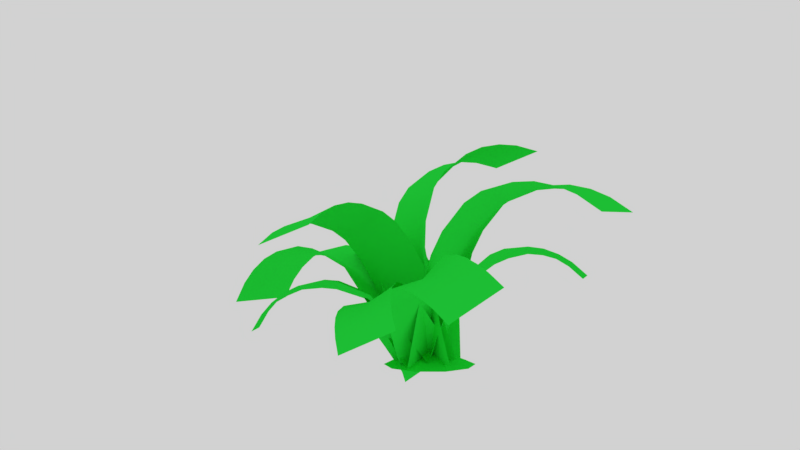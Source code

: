 # Source: plants.blend  (saved by Blender 2.79.0; exported with 4.5.12 LTS)
import bpy
from mathutils import Matrix  # noqa: F401  (used for matrix-valued properties, if any)

bpy.ops.wm.read_factory_settings(use_empty=True)
scene = bpy.context.scene
scene.name = 'Scene'

# ---- collections
col_collection_1 = bpy.data.collections.new('Collection 1'); scene.collection.children.link(col_collection_1)

# ---- materials (node trees are filled in below, after node groups)
mat_plant = bpy.data.materials.new('Plant')
mat_plant.alpha_threshold = 0.0
mat_plant.use_transparent_shadow = False
mat_plant.diffuse_color = (0.0195, 0.8, 0.05371, 1.0)
mat_plant.roughness = 0.5
mat_material_001 = bpy.data.materials.new('Material.001')
mat_material_001.alpha_threshold = 0.0
mat_material_001.use_transparent_shadow = False
mat_material_001.diffuse_color = (0.0195, 0.8, 0.05371, 1.0)
mat_material_001.roughness = 0.5
mat_pot = bpy.data.materials.new('Pot')
mat_pot.alpha_threshold = 0.0
mat_pot.use_transparent_shadow = False
mat_pot.roughness = 0.5

# ---- material node trees

# ---- world
world_world = bpy.data.worlds.new('World'); scene.world = world_world
world_world.color = (0.6422, 0.6422, 0.6422)
world_world.use_sun_shadow = False
world_world.sun_shadow_jitter_overblur = 0.0
world_world.cycles.sampling_method = 'MANUAL'

# ---- cameras
cam_camera = bpy.data.cameras.new('Camera')
cam_camera.clip_end = 100.0
cam_camera.lens = 35.0
cam_camera.sensor_width = 32.0
cam_camera.sensor_height = 18.0
cam_camera.ortho_scale = 7.314
cam_camera.dof.focus_distance = 0.0
cam_camera.dof.aperture_fstop = 128.0

# ---- meshes
me_untitled = bpy.data.meshes.new('Untitled')
me_untitled.from_pydata([(0.6433, -0.05676, -1.38), (0.3859, 0.2976, -1.38), (-0.03062, 0.4329, -1.38), (-0.4471, 0.2976, -1.38), (-0.7046, -0.05676, -1.38), (-0.7046, -0.4947, -1.38), (-0.4471, -0.849, -1.38), (-0.03062, -0.9844, -1.38), (0.3859, -0.849, -1.38), (0.6433, -0.4947, -1.38), (-0.03062, -0.2757, -1.116), (-0.03062, -0.7548, -1.401), (2.485, -0.7548, -0.3127), (-0.03062, 0.1839, -1.401), (2.485, 0.1839, -0.3127), (0.6489, -0.7548, -0.141), (0.6489, 0.1839, -0.141), (0.295, -0.7548, -0.7535), (0.295, 0.1839, -0.7535), (-0.03062, -0.2757, -1.401), (0.295, -0.2757, -0.7535), (0.7146, -0.2757, -0.2059), (2.485, -0.2757, -0.3127), (0.1326, -0.7219, -1.34), (2.294, 0.2566, 0.03274), (-0.1873, 0.1524, -1.459), (1.974, 1.131, -0.08693), (0.5649, -0.3829, -0.01802), (0.2451, 0.4914, -0.1377), (0.3329, -0.5561, -0.6634), (0.01307, 0.3182, -0.7831), (-0.03062, -0.2757, -1.401), (0.1697, -0.1099, -0.7245), (0.4728, 0.08165, -0.1351), (2.131, 0.7028, -0.02833), (0.5018, -0.6356, -1.409), (2.517, 2.327, -0.5817), (-0.5415, 0.06951, -1.393), (1.474, 3.032, -0.5653), (1.191, 0.3488, 0.08878), (0.1473, 1.054, 0.1052), (0.8383, -0.1556, -0.6338), (-0.2049, 0.5495, -0.6175), (-0.03062, -0.2757, -1.401), (0.3059, 0.2042, -0.6255), (0.6968, 0.7682, -0.004358), (1.984, 2.687, -0.5733), (0.4468, -0.2504, -1.43), (0.3396, 2.429, -0.8613), (-0.4888, -0.3, -1.373), (-0.596, 2.379, -0.8042), (0.4654, 0.6668, -0.3313), (-0.4702, 0.6172, -0.2741), (0.4579, 0.1978, -0.8608), (-0.4777, 0.1482, -0.8036), (-0.03062, -0.2757, -1.401), (-0.0196, 0.1725, -0.8316), (-0.01949, 0.6928, -0.3786), (-0.1379, 2.403, -0.8322), (0.3293, 0.1364, -1.552), (-1.149, 2.179, 0.4963), (-0.3759, -0.6712, -1.255), (-1.854, 1.371, 0.7929), (0.3741, 0.3972, -0.7352), (-0.3311, -0.4104, -0.4386), (-0.03062, -0.2757, -1.401), (0.01423, -0.01496, -0.5839), (-1.508, 1.767, 0.6477), (0.0614, 0.1104, -1.579), (-2.183, 0.9533, -0.911), (-0.1189, -0.6462, -1.23), (-2.364, 0.1968, -0.5621), (-0.5557, 0.7074, -0.603), (-0.736, -0.04911, -0.254), (-0.2348, 0.4131, -1.075), (-0.4151, -0.3434, -0.7264), (-0.03062, -0.2757, -1.401), (-0.3268, 0.02703, -0.8972), (-0.7053, 0.3077, -0.4843), (-2.275, 0.5672, -0.733), (-0.2268, 0.09964, -1.624), (-2.641, -0.4652, -0.4553), (0.1576, -0.6359, -1.186), (-2.256, -1.201, -0.01688), (-1.005, 0.3875, -0.4585), (-0.6209, -0.348, -0.0201), (-0.6056, 0.2575, -1.027), (-0.2211, -0.4781, -0.589), (-0.03062, -0.2757, -1.401), (-0.4094, -0.1179, -0.8037), (-0.8601, -0.04517, -0.2863), (-2.444, -0.8406, -0.2315), (-0.5963, 0.07207, -1.397), (-2.146, -2.474, 0.9591), (0.5121, -0.6095, -1.404), (-1.038, -3.156, 0.9516), (-0.6987, -0.1054, -0.4137), (0.4096, -0.7869, -0.4213), (-0.03062, -0.2757, -1.401), (-0.1331, -0.4532, -0.4176), (-1.58, -2.822, 0.9553), (-0.5025, -0.2195, -1.341), (-0.6114, -2.592, 0.02667), (0.4222, -0.3297, -1.458), (0.3133, -2.703, -0.09091), (-0.3991, -0.7611, -0.0199), (0.5256, -0.8713, -0.1375), (-0.447, -0.4745, -0.6649), (0.4777, -0.5847, -0.7825), (-0.03062, -0.2757, -1.401), (0.02493, -0.5308, -0.7249), (0.05713, -0.8889, -0.1361), (-0.1395, -2.649, -0.03333), (-0.6208, -0.5607, -1.294), (0.6829, -2.043, 1.953), (0.5356, -0.002297, -1.503), (1.839, -1.484, 1.743), (-0.5522, -0.3364, -0.3173), (0.6042, 0.222, -0.5268), (-0.03062, -0.2757, -1.401), (0.03791, -0.05141, -0.4242), (1.273, -1.758, 1.846), (2.408, 2.157, -0.245), (2.295, 1.986, -0.0147), (1.754, 2.333, -0.0308), (1.872, 2.513, -0.2521), (2.156, 1.775, 0.1785), (2.0, 1.542, 0.3072), (1.449, 1.876, 0.2233), (1.594, 2.126, 0.1108), (1.738, 1.152, 0.4058), (1.566, 0.8976, 0.3751), (1.05, 1.285, 0.2151), (1.216, 1.543, 0.2503), (0.5227, 1.603, 0.3915), (0.695, 1.857, 0.4221), (0.957, 2.247, 0.3236), (1.113, 2.48, 0.1949), (1.252, 2.691, 0.001675), (1.364, 2.862, -0.2286), (0.3627, 2.284, -0.6082), (0.3813, 2.135, -0.4342), (-0.09669, 2.098, -0.423), (-0.1153, 2.255, -0.5905), (0.4001, 1.95, -0.2871), (0.4171, 1.743, -0.1877), (-0.06324, 1.693, -0.2268), (-0.09354, 1.904, -0.3136), (0.4404, 1.395, -0.1082), (0.4514, 1.166, -0.127), (-0.03489, 1.162, -0.2235), (-0.051, 1.39, -0.2011), (-0.4842, 1.116, -0.06979), (-0.4952, 1.346, -0.05105), (-0.5185, 1.694, -0.1305), (-0.5355, 1.9, -0.23), (-0.5543, 2.085, -0.377), (-0.5729, 2.234, -0.551), (-0.8938, 2.02, 0.6697), (-0.6847, 1.871, 0.7613), (-1.048, 1.453, 0.8884), (-1.258, 1.607, 0.8073), (-0.4679, 1.699, 0.8063), (-0.2656, 1.516, 0.7916), (-0.6507, 1.096, 0.8611), (-0.8597, 1.269, 0.8949), (0.02096, 1.225, 0.6789), (0.1657, 1.045, 0.5337), (-0.2862, 0.6715, 0.571), (-0.4327, 0.8457, 0.7212), (-0.5395, 0.2375, 0.8303), (-0.6842, 0.4172, 0.9755), (-0.9708, 0.7088, 1.088), (-1.173, 0.8909, 1.103), (-1.39, 1.064, 1.058), (-1.599, 1.212, 0.9662), (0.5229, -1.68, 2.037), (0.3853, -1.392, 2.044), (0.9749, -1.117, 1.909), (1.114, -1.403, 1.915), (0.2366, -1.104, 1.99), (0.09079, -0.8473, 1.871), (0.6889, -0.6115, 1.677), (0.8508, -0.8527, 1.809), (-0.127, -0.5019, 1.589), (-0.2478, -0.3455, 1.339), (0.3938, -0.202, 1.139), (0.52, -0.3517, 1.391), (0.9086, 0.213, 1.13), (1.029, 0.05651, 1.38), (1.247, -0.2889, 1.661), (1.393, -0.546, 1.781), (1.542, -0.8338, 1.835), (1.679, -1.121, 1.827), (2.292, -0.7548, -0.09286), (2.111, -0.7548, 0.0484), (2.103, -0.2757, 0.02848), (2.29, -0.2757, -0.1049), (1.9, -0.7548, 0.1562), (1.677, -0.7548, 0.2128), (1.666, -0.2757, 0.141), (1.892, -0.262, 0.09692), (1.319, -0.7548, 0.222), (1.098, -0.7548, 0.1583), (1.144, -0.2757, 0.03912), (1.364, -0.2704, 0.1061), (1.098, 0.1839, 0.1583), (1.319, 0.1839, 0.222), (1.677, 0.1839, 0.2128), (1.9, 0.1839, 0.1562), (2.111, 0.1839, 0.0484), (2.292, 0.1839, -0.09286), (-0.5613, -2.379, 0.2206), (-0.5232, -2.185, 0.3384), (-0.05329, -2.236, 0.2579), (-0.09085, -2.435, 0.1485), (-0.4867, -1.966, 0.4198), (-0.456, -1.74, 0.4494), (0.007065, -1.793, 0.3174), (-0.008642, -2.022, 0.2988), (-0.418, -1.386, 0.4164), (-0.4041, -1.174, 0.3277), (0.04669, -1.288, 0.1557), (0.03858, -1.499, 0.2469), (0.5206, -1.284, 0.2101), (0.5067, -1.496, 0.2989), (0.4687, -1.85, 0.3318), (0.438, -2.076, 0.3022), (0.4015, -2.296, 0.2208), (0.3634, -2.489, 0.103), (-1.968, -2.188, 1.185), (-1.814, -1.938, 1.309), (-1.247, -2.283, 1.276), (-1.404, -2.537, 1.164), (-1.645, -1.665, 1.378), (-1.478, -1.393, 1.374), (-0.9194, -1.751, 1.27), (-1.07, -2.032, 1.292), (-1.226, -0.9819, 1.259), (-1.084, -0.7486, 1.094), (-0.5738, -1.185, 0.9474), (-0.7084, -1.42, 1.116), (0.02436, -1.43, 1.087), (-0.118, -1.663, 1.251), (-0.3701, -2.075, 1.367), (-0.537, -2.346, 1.37), (-0.7056, -2.62, 1.301), (-0.8599, -2.869, 1.177), (-0.8984, -0.4422, 0.6877), (-0.8006, -0.2793, 0.3339), (-0.287, -0.7111, 0.271), (-0.3986, -0.8865, 0.6146), (0.3078, -0.9608, 0.3264), (0.21, -1.124, 0.6802), (-0.4014, -0.2164, 0.8357), (-0.4792, -0.2029, 0.4419), (0.1576, -0.02142, 0.3168), (0.2395, -0.05582, 0.7085), (0.6772, 0.3556, 0.2324), (0.7551, 0.342, 0.6262), (0.3016, 0.815, 0.23), (0.3787, 0.6016, -0.1677), (-0.05168, 0.2349, -0.06026), (-0.1428, 0.4641, 0.3254), (-0.3265, -0.206, 0.1289), (-0.4036, 0.007355, 0.5265), (2.081, 0.205, 0.2261), (1.89, 0.1514, 0.3434), (1.723, 0.5934, 0.2619), (1.918, 0.6497, 0.1529), (1.678, 0.08474, 0.4243), (1.462, 0.009882, 0.4534), (1.3, 0.4468, 0.3203), (1.512, 0.5364, 0.3022), (1.129, -0.1166, 0.4196), (0.9342, -0.2001, 0.3304), (0.8325, 0.2533, 0.1575), (1.024, 0.3417, 0.2491), (0.6144, 0.6742, 0.2108), (0.8093, 0.7578, 0.3), (1.142, 0.8842, 0.3337), (1.358, 0.9591, 0.3046), (1.57, 1.026, 0.2238), (1.761, 1.079, 0.1064), (-2.015, 1.005, -0.7125), (-1.855, 1.028, -0.5796), (-1.94, 0.6329, -0.4173), (-2.105, 0.6136, -0.5442), (-1.669, 1.033, -0.4717), (-1.472, 1.017, -0.4048), (-1.554, 0.6018, -0.285), (-1.756, 0.6122, -0.3367), (-1.154, 0.96, -0.3648), (-0.9575, 0.8981, -0.3972), (-1.089, 0.4743, -0.3215), (-1.286, 0.5329, -0.2843), (-1.138, 0.1416, -0.04828), (-1.335, 0.2034, -0.01589), (-1.652, 0.2606, -0.0559), (-1.849, 0.2768, -0.1228), (-2.035, 0.2713, -0.2307), (-2.195, 0.2481, -0.3635), (-2.49, -0.2769, -0.2715), (-2.358, -0.1489, -0.1724), (-2.153, -0.53, 0.03362), (-2.29, -0.6571, -0.05872), (-2.165, 0.001851, -0.08825), (-1.989, 0.1107, -0.05996), (-1.774, -0.2928, 0.1001), (-1.949, -0.4073, 0.08794), (-1.648, 0.2753, -0.0833), (-1.459, 0.3335, -0.1511), (-1.289, -0.1159, -0.0287), (-1.475, -0.1762, 0.04391), (-1.075, -0.402, 0.2873), (-1.264, -0.4603, 0.3551), (-1.605, -0.6249, 0.3784), (-1.781, -0.7337, 0.3501), (-1.973, -0.8844, 0.266), (-2.105, -1.012, 0.1669)], [], [(0, 1, 10), (1, 2, 10), (2, 3, 10), (3, 4, 10), (4, 5, 10), (5, 6, 10), (6, 7, 10), (7, 8, 10), (8, 9, 10), (9, 0, 10), (19, 20, 18, 13), (20, 21, 16, 18), (11, 17, 20, 19), (17, 15, 21, 20), (31, 32, 30, 25), (32, 33, 28, 30), (23, 29, 32, 31), (29, 27, 33, 32), (43, 44, 42, 37), (44, 45, 40, 42), (35, 41, 44, 43), (41, 39, 45, 44), (55, 56, 54, 49), (56, 57, 52, 54), (47, 53, 56, 55), (53, 51, 57, 56), (65, 66, 64, 61), (59, 63, 66, 65), (76, 77, 75, 70), (77, 78, 73, 75), (68, 74, 77, 76), (74, 72, 78, 77), (88, 89, 87, 82), (89, 90, 85, 87), (80, 86, 89, 88), (86, 84, 90, 89), (98, 99, 97, 94), (92, 96, 99, 98), (109, 110, 108, 103), (110, 111, 106, 108), (101, 107, 110, 109), (107, 105, 111, 110), (119, 120, 118, 115), (113, 117, 120, 119), (123, 122, 125, 124), (124, 125, 139, 138), (127, 126, 129, 128), (128, 129, 137, 136), (131, 130, 133, 132), (132, 133, 135, 134), (125, 46, 38, 139), (129, 124, 138, 137), (133, 128, 136, 135), (45, 132, 134, 40), (39, 131, 132, 45), (133, 130, 127, 128), (129, 126, 123, 124), (125, 122, 36, 46), (141, 140, 143, 142), (142, 143, 157, 156), (145, 144, 147, 146), (146, 147, 155, 154), (149, 148, 151, 150), (150, 151, 153, 152), (143, 58, 50, 157), (147, 142, 156, 155), (151, 146, 154, 153), (57, 150, 152, 52), (51, 149, 150, 57), (151, 148, 145, 146), (147, 144, 141, 142), (143, 140, 48, 58), (159, 158, 161, 160), (160, 161, 175, 174), (163, 162, 165, 164), (164, 165, 173, 172), (167, 166, 169, 168), (168, 169, 171, 170), (161, 67, 62, 175), (165, 160, 174, 173), (169, 164, 172, 171), (169, 166, 163, 164), (165, 162, 159, 160), (161, 158, 60, 67), (177, 176, 179, 178), (178, 179, 193, 192), (181, 180, 183, 182), (182, 183, 191, 190), (185, 184, 187, 186), (186, 187, 189, 188), (179, 121, 116, 193), (183, 178, 192, 191), (187, 182, 190, 189), (187, 184, 181, 182), (183, 180, 177, 178), (179, 176, 114, 121), (195, 194, 197, 196), (196, 197, 211, 210), (199, 198, 201, 200), (200, 201, 209, 208), (203, 202, 205, 204), (204, 205, 207, 206), (197, 22, 14, 211), (201, 196, 210, 209), (205, 200, 208, 207), (21, 204, 206, 16), (15, 203, 204, 21), (205, 202, 199, 200), (201, 198, 195, 196), (197, 194, 12, 22), (213, 212, 215, 214), (214, 215, 229, 228), (217, 216, 219, 218), (218, 219, 227, 226), (221, 220, 223, 222), (222, 223, 225, 224), (215, 112, 104, 229), (219, 214, 228, 227), (223, 218, 226, 225), (111, 222, 224, 106), (105, 221, 222, 111), (223, 220, 217, 218), (219, 216, 213, 214), (215, 212, 102, 112), (231, 230, 233, 232), (232, 233, 247, 246), (235, 234, 237, 236), (236, 237, 245, 244), (239, 238, 241, 240), (240, 241, 243, 242), (233, 100, 95, 247), (237, 232, 246, 245), (241, 236, 244, 243), (241, 238, 235, 236), (237, 234, 231, 232), (233, 230, 93, 100), (249, 248, 251, 250), (250, 251, 253, 252), (99, 250, 252, 97), (96, 249, 250, 99), (251, 240, 242, 253), (251, 248, 239, 240), (255, 254, 257, 256), (256, 257, 259, 258), (120, 256, 258, 118), (117, 255, 256, 120), (257, 186, 188, 259), (257, 254, 185, 186), (261, 260, 263, 262), (262, 263, 265, 264), (66, 262, 264, 64), (63, 261, 262, 66), (263, 168, 170, 265), (263, 260, 167, 168), (267, 266, 269, 268), (268, 269, 283, 282), (271, 270, 273, 272), (272, 273, 281, 280), (275, 274, 277, 276), (276, 277, 279, 278), (269, 34, 26, 283), (273, 268, 282, 281), (277, 272, 280, 279), (33, 276, 278, 28), (27, 275, 276, 33), (277, 274, 271, 272), (273, 270, 267, 268), (269, 266, 24, 34), (285, 284, 287, 286), (286, 287, 301, 300), (289, 288, 291, 290), (290, 291, 299, 298), (293, 292, 295, 294), (294, 295, 297, 296), (303, 302, 305, 304), (304, 305, 319, 318), (307, 306, 309, 308), (308, 309, 317, 316), (311, 310, 313, 312), (312, 313, 315, 314), (287, 79, 71, 301), (291, 286, 300, 299), (295, 290, 298, 297), (78, 294, 296, 73), (72, 293, 294, 78), (295, 292, 289, 290), (291, 288, 285, 286), (287, 284, 69, 79), (305, 91, 83, 319), (309, 304, 318, 317), (313, 308, 316, 315), (90, 312, 314, 85), (84, 311, 312, 90), (313, 310, 307, 308), (309, 306, 303, 304), (305, 302, 81, 91)])
me_untitled.polygons.foreach_set('use_smooth', [True] * 196)
_k = set([(0, 1), (0, 9), (1, 2), (2, 3), (3, 4), (4, 5), (5, 6), (6, 7), (7, 8), (8, 9), (11, 17), (11, 19), (12, 22), (12, 194), (13, 18), (13, 19), (14, 22), (14, 211), (15, 17), (15, 203), (16, 18), (16, 206), (23, 29), (23, 31), (24, 34), (24, 266), (25, 30), (25, 31), (26, 34), (26, 283), (27, 29), (27, 275), (28, 30), (28, 278), (35, 41), (35, 43), (36, 46), (36, 122), (37, 42), (37, 43), (38, 46), (38, 139), (39, 41), (39, 131), (40, 42), (40, 134), (47, 53), (47, 55), (48, 58), (48, 140), (49, 54), (49, 55), (50, 58), (50, 157), (51, 53), (51, 149), (52, 54), (52, 152), (59, 63), (59, 65), (60, 67), (60, 158), (61, 64), (61, 65), (62, 67), (62, 175), (63, 261), (64, 264), (68, 74), (68, 76), (69, 79), (69, 284), (70, 75), (70, 76), (71, 79), (71, 301), (72, 74), (72, 293), (73, 75), (73, 296), (80, 86), (80, 88), (81, 91), (81, 302), (82, 87), (82, 88), (83, 91), (83, 319), (84, 86), (84, 311), (85, 87), (85, 314), (92, 96), (92, 98), (93, 100), (93, 230), (94, 97), (94, 98), (95, 100), (95, 247), (96, 249), (97, 252), (101, 107), (101, 109), (102, 112), (102, 212), (103, 108), (103, 109), (104, 112), (104, 229), (105, 107), (105, 221), (106, 108), (106, 224), (113, 117), (113, 119), (114, 121), (114, 176), (115, 118), (115, 119), (116, 121), (116, 193), (117, 255), (118, 258), (122, 123), (123, 126), (126, 127), (127, 130), (130, 131), (132, 133), (134, 135), (135, 136), (136, 137), (137, 138), (138, 139), (140, 141), (141, 144), (144, 145), (145, 148), (148, 149), (150, 151), (152, 153), (153, 154), (154, 155), (155, 156), (156, 157), (158, 159), (159, 162), (162, 163), (163, 166), (166, 167), (167, 260), (168, 169), (170, 171), (170, 265), (171, 172), (172, 173), (173, 174), (174, 175), (176, 177), (177, 180), (180, 181), (181, 184), (184, 185), (185, 254), (186, 187), (188, 189), (188, 259), (189, 190), (190, 191), (191, 192), (192, 193), (194, 195), (195, 198), (198, 199), (199, 202), (202, 203), (204, 205), (206, 207), (207, 208), (208, 209), (209, 210), (210, 211), (212, 213), (213, 216), (216, 217), (217, 220), (220, 221), (222, 223), (224, 225), (225, 226), (226, 227), (227, 228), (228, 229), (230, 231), (231, 234), (234, 235), (235, 238), (238, 239), (239, 248), (240, 241), (242, 243), (242, 253), (243, 244), (244, 245), (245, 246), (246, 247), (248, 249), (252, 253), (254, 255), (258, 259), (260, 261), (264, 265), (266, 267), (267, 270), (270, 271), (271, 274), (274, 275), (276, 277), (278, 279), (279, 280), (280, 281), (281, 282), (282, 283), (284, 285), (285, 288), (288, 289), (289, 292), (292, 293), (294, 295), (296, 297), (297, 298), (298, 299), (299, 300), (300, 301), (302, 303), (303, 306), (306, 307), (307, 310), (310, 311), (312, 313), (314, 315), (315, 316), (316, 317), (317, 318), (318, 319)])
me_untitled.attributes.new('sharp_edge', 'BOOLEAN', 'EDGE').data.foreach_set('value', [ (min(e.vertices), max(e.vertices)) in _k for e in me_untitled.edges])
_uv = me_untitled.uv_layers.new(name='map1')
_uv.uv.foreach_set('vector', [0.3695, 0.1635, 0.4509, 0.05154, 0.5826, 0.2327, 0.4509, 0.05154, 0.5826, 0.008761, 0.5826, 0.2327, 0.5826, 0.008761, 0.7142, 0.05154, 0.5826, 0.2327, 0.7142, 0.05154, 0.7956, 0.1635, 0.5826, 0.2327, 0.7956, 0.1635, 0.7956, 0.302, 0.5826, 0.2327, 0.7956, 0.302, 0.7142, 0.414, 0.5826, 0.2327, 0.7142, 0.414, 0.5826, 0.4567, 0.5826, 0.2327, 0.5826, 0.4567, 0.4509, 0.414, 0.5826, 0.2327, 0.4509, 0.414, 0.3695, 0.302, 0.5826, 0.2327, 0.3695, 0.302, 0.3695, 0.1635, 0.5826, 0.2327, 0.1684, 0.6066, 0.3158, 0.6375, 0.2951, 0.7309, 0.1487, 0.6995, 0.3158, 0.6375, 0.4627, 0.6686, 0.4383, 0.7675, 0.2951, 0.7309, 0.1885, 0.5095, 0.3353, 0.5399, 0.3158, 0.6375, 0.1684, 0.6066, 0.3353, 0.5399, 0.4809, 0.5641, 0.4627, 0.6686, 0.3158, 0.6375, 0.1691, 0.5968, 0.3169, 0.6306, 0.2944, 0.7242, 0.1476, 0.69, 0.3169, 0.6306, 0.4642, 0.6645, 0.4378, 0.7637, 0.2944, 0.7242, 0.1911, 0.4994, 0.3383, 0.5327, 0.3169, 0.6306, 0.1691, 0.5968, 0.3383, 0.5327, 0.4844, 0.5597, 0.4642, 0.6645, 0.3169, 0.6306, 0.8829, 0.7668, 0.7367, 0.7295, 0.7614, 0.6369, 0.9066, 0.6746, 0.7367, 0.7295, 0.591, 0.692, 0.6197, 0.5941, 0.7614, 0.6369, 0.8586, 0.8631, 0.713, 0.8263, 0.7367, 0.7295, 0.8829, 0.7668, 0.713, 0.8263, 0.5683, 0.7958, 0.591, 0.692, 0.7367, 0.7295, 0.9046, 0.7615, 0.7552, 0.7284, 0.7773, 0.6338, 0.9257, 0.6673, 0.7552, 0.7284, 0.6063, 0.6951, 0.6322, 0.5949, 0.7773, 0.6338, 0.883, 0.8599, 0.7342, 0.8273, 0.7552, 0.7284, 0.9046, 0.7615, 0.7342, 0.8273, 0.5865, 0.801, 0.6063, 0.6951, 0.7552, 0.7284, 0.1564, 0.5998, 0.3094, 0.6354, 0.2859, 0.7324, 0.1337, 0.6964, 0.1797, 0.4989, 0.3322, 0.5342, 0.3094, 0.6354, 0.1564, 0.5998, 0.8342, 0.7827, 0.7062, 0.7468, 0.7299, 0.6658, 0.857, 0.702, 0.7062, 0.7468, 0.5786, 0.7107, 0.606, 0.625, 0.7299, 0.6658, 0.8108, 0.867, 0.6832, 0.8316, 0.7062, 0.7468, 0.8342, 0.7827, 0.6832, 0.8316, 0.5564, 0.8017, 0.5786, 0.7107, 0.7062, 0.7468, 0.9114, 0.7763, 0.7829, 0.7445, 0.804, 0.6632, 0.9316, 0.6953, 0.7829, 0.7445, 0.6549, 0.7126, 0.6795, 0.6265, 0.804, 0.6632, 0.8907, 0.8609, 0.7627, 0.8296, 0.7829, 0.7445, 0.9114, 0.7763, 0.7627, 0.8296, 0.6356, 0.8037, 0.6549, 0.7126, 0.7829, 0.7445, 0.1668, 0.5988, 0.3076, 0.6414, 0.2798, 0.7306, 0.1397, 0.6878, 0.1947, 0.506, 0.335, 0.5482, 0.3076, 0.6414, 0.1668, 0.5988, 0.2359, 0.6308, 0.3722, 0.6565, 0.3549, 0.7428, 0.2195, 0.7167, 0.3722, 0.6565, 0.5079, 0.6823, 0.4873, 0.7738, 0.3549, 0.7428, 0.2526, 0.5411, 0.3883, 0.5663, 0.3722, 0.6565, 0.2359, 0.6308, 0.3883, 0.5663, 0.5227, 0.5858, 0.5079, 0.6823, 0.3722, 0.6565, 0.1616, 0.6016, 0.3134, 0.6357, 0.2909, 0.7319, 0.1399, 0.6974, 0.1839, 0.5015, 0.3353, 0.5353, 0.3134, 0.6357, 0.1616, 0.6016, 0.2405, 0.7099, 0.1934, 0.6969, 0.2188, 0.5974, 0.2673, 0.6097, 0.2673, 0.6097, 0.2188, 0.5974, 0.2431, 0.502, 0.2906, 0.5131, 0.3357, 0.7368, 0.289, 0.7234, 0.3155, 0.6189, 0.3648, 0.6342, 0.3648, 0.6342, 0.3155, 0.6189, 0.3398, 0.5238, 0.3875, 0.5347, 0.456, 0.7711, 0.4083, 0.7587, 0.4322, 0.6502, 0.4825, 0.6643, 0.4825, 0.6643, 0.4322, 0.6502, 0.4615, 0.55, 0.5093, 0.5619, 0.2188, 0.5974, 0.1596, 0.5823, 0.1827, 0.4875, 0.2431, 0.502, 0.3155, 0.6189, 0.2673, 0.6097, 0.2906, 0.5131, 0.3398, 0.5238, 0.4322, 0.6502, 0.3648, 0.6342, 0.3875, 0.5347, 0.4615, 0.55, 0.591, 0.692, 0.4825, 0.6643, 0.5093, 0.5619, 0.6197, 0.5941, 0.5683, 0.7958, 0.456, 0.7711, 0.4825, 0.6643, 0.591, 0.692, 0.4322, 0.6502, 0.4083, 0.7587, 0.3357, 0.7368, 0.3648, 0.6342, 0.3155, 0.6189, 0.289, 0.7234, 0.2405, 0.7099, 0.2673, 0.6097, 0.2188, 0.5974, 0.1934, 0.6969, 0.1334, 0.6807, 0.1596, 0.5823, 0.2515, 0.7244, 0.2033, 0.7127, 0.2258, 0.611, 0.2754, 0.622, 0.2754, 0.622, 0.2258, 0.611, 0.2474, 0.5136, 0.296, 0.5233, 0.3489, 0.7487, 0.3011, 0.7366, 0.3245, 0.6298, 0.375, 0.6437, 0.375, 0.6437, 0.3245, 0.6298, 0.3461, 0.5325, 0.3949, 0.5421, 0.4719, 0.7796, 0.4232, 0.7685, 0.4439, 0.6578, 0.4953, 0.6705, 0.4953, 0.6705, 0.4439, 0.6578, 0.4704, 0.5553, 0.5192, 0.5658, 0.2258, 0.611, 0.1654, 0.5977, 0.1858, 0.5008, 0.2474, 0.5136, 0.3245, 0.6298, 0.2754, 0.622, 0.296, 0.5233, 0.3461, 0.5325, 0.4439, 0.6578, 0.375, 0.6437, 0.3949, 0.5421, 0.4704, 0.5553, 0.6063, 0.6951, 0.4953, 0.6705, 0.5192, 0.5658, 0.6322, 0.5949, 0.5865, 0.801, 0.4719, 0.7796, 0.4953, 0.6705, 0.6063, 0.6951, 0.4439, 0.6578, 0.4232, 0.7685, 0.3489, 0.7487, 0.375, 0.6437, 0.3245, 0.6298, 0.3011, 0.7366, 0.2515, 0.7244, 0.2754, 0.622, 0.2258, 0.611, 0.2033, 0.7127, 0.142, 0.6982, 0.1654, 0.5977, 0.813, 0.645, 0.8607, 0.6571, 0.8373, 0.758, 0.788, 0.7466, 0.788, 0.7466, 0.8373, 0.758, 0.8149, 0.8547, 0.7667, 0.8446, 0.7164, 0.6198, 0.7637, 0.6323, 0.7392, 0.7383, 0.6891, 0.7239, 0.6891, 0.7239, 0.7392, 0.7383, 0.7168, 0.8349, 0.6684, 0.825, 0.5945, 0.5871, 0.6428, 0.599, 0.6204, 0.7091, 0.5688, 0.6958, 0.5688, 0.6958, 0.6204, 0.7091, 0.5934, 0.8114, 0.5447, 0.8009, 0.8373, 0.758, 0.8973, 0.7719, 0.876, 0.868, 0.8149, 0.8547, 0.7392, 0.7383, 0.788, 0.7466, 0.7667, 0.8446, 0.7168, 0.8349, 0.6204, 0.7091, 0.6891, 0.7239, 0.6684, 0.825, 0.5934, 0.8114, 0.6204, 0.7091, 0.6428, 0.599, 0.7164, 0.6198, 0.6891, 0.7239, 0.7392, 0.7383, 0.7637, 0.6323, 0.813, 0.645, 0.788, 0.7466, 0.8373, 0.758, 0.8607, 0.6571, 0.9216, 0.6721, 0.8973, 0.7719, 0.813, 0.6418, 0.8604, 0.6535, 0.8378, 0.7536, 0.789, 0.7427, 0.789, 0.7427, 0.8378, 0.7536, 0.8162, 0.8496, 0.7684, 0.8398, 0.7171, 0.6175, 0.7641, 0.6296, 0.7406, 0.7348, 0.6908, 0.7208, 0.6908, 0.7208, 0.7406, 0.7348, 0.719, 0.8306, 0.671, 0.8211, 0.5963, 0.586, 0.6441, 0.5975, 0.6227, 0.7066, 0.5715, 0.6937, 0.5715, 0.6937, 0.6227, 0.7066, 0.5965, 0.8081, 0.5482, 0.798, 0.8378, 0.7536, 0.8973, 0.767, 0.8769, 0.8623, 0.8162, 0.8496, 0.7406, 0.7348, 0.789, 0.7427, 0.7684, 0.8398, 0.719, 0.8306, 0.6227, 0.7066, 0.6908, 0.7208, 0.671, 0.8211, 0.5965, 0.8081, 0.6227, 0.7066, 0.6441, 0.5975, 0.7171, 0.6175, 0.6908, 0.7208, 0.7406, 0.7348, 0.7641, 0.6296, 0.813, 0.6418, 0.789, 0.7427, 0.8378, 0.7536, 0.8604, 0.6535, 0.9207, 0.668, 0.8973, 0.767, 0.8116, 0.6357, 0.8591, 0.6467, 0.8381, 0.747, 0.7891, 0.7368, 0.7891, 0.7368, 0.8381, 0.747, 0.8179, 0.8431, 0.77, 0.8341, 0.7154, 0.613, 0.7626, 0.6243, 0.7407, 0.7297, 0.6909, 0.7165, 0.6909, 0.7165, 0.7407, 0.7297, 0.7205, 0.8256, 0.6725, 0.8168, 0.594, 0.5839, 0.6421, 0.5943, 0.6229, 0.7035, 0.5722, 0.6916, 0.5722, 0.6916, 0.6229, 0.7035, 0.598, 0.8046, 0.5498, 0.7949, 0.8381, 0.747, 0.8977, 0.7595, 0.8787, 0.855, 0.8179, 0.8431, 0.7407, 0.7297, 0.7891, 0.7368, 0.77, 0.8341, 0.7205, 0.8256, 0.6229, 0.7035, 0.6909, 0.7165, 0.6725, 0.8168, 0.598, 0.8046, 0.4627, 0.6686, 0.5722, 0.6916, 0.5498, 0.7949, 0.4383, 0.7675, 0.4809, 0.5641, 0.594, 0.5839, 0.5722, 0.6916, 0.4627, 0.6686, 0.6229, 0.7035, 0.6421, 0.5943, 0.7154, 0.613, 0.6909, 0.7165, 0.7407, 0.7297, 0.7626, 0.6243, 0.8116, 0.6357, 0.7891, 0.7368, 0.8381, 0.747, 0.8591, 0.6467, 0.9196, 0.6603, 0.8977, 0.7595, 0.8283, 0.6455, 0.8723, 0.6547, 0.8548, 0.7474, 0.8096, 0.7389, 0.8096, 0.7389, 0.8548, 0.7474, 0.8381, 0.8362, 0.7939, 0.8288, 0.7394, 0.6263, 0.783, 0.6359, 0.7649, 0.7333, 0.7188, 0.7221, 0.7188, 0.7221, 0.7649, 0.7333, 0.7482, 0.8219, 0.7038, 0.8147, 0.6271, 0.6019, 0.6716, 0.6105, 0.656, 0.7114, 0.6091, 0.7014, 0.6091, 0.7014, 0.656, 0.7114, 0.635, 0.8049, 0.5905, 0.7969, 0.8548, 0.7474, 0.9099, 0.7577, 0.8943, 0.846, 0.8381, 0.8362, 0.7649, 0.7333, 0.8096, 0.7389, 0.7939, 0.8288, 0.7482, 0.8219, 0.656, 0.7114, 0.7188, 0.7221, 0.7038, 0.8147, 0.635, 0.8049, 0.5079, 0.6823, 0.6091, 0.7014, 0.5905, 0.7969, 0.4873, 0.7738, 0.5227, 0.5858, 0.6271, 0.6019, 0.6091, 0.7014, 0.5079, 0.6823, 0.656, 0.7114, 0.6716, 0.6105, 0.7394, 0.6263, 0.7188, 0.7221, 0.7649, 0.7333, 0.783, 0.6359, 0.8283, 0.6455, 0.8096, 0.7389, 0.8548, 0.7474, 0.8723, 0.6547, 0.9282, 0.666, 0.9099, 0.7577, 0.7782, 0.6812, 0.8221, 0.6955, 0.7939, 0.7883, 0.7486, 0.7746, 0.7486, 0.7746, 0.7939, 0.7883, 0.7671, 0.8773, 0.7227, 0.8649, 0.6895, 0.6517, 0.733, 0.6664, 0.7036, 0.7639, 0.6576, 0.7473, 0.6576, 0.7473, 0.7036, 0.7639, 0.6767, 0.8528, 0.6321, 0.8406, 0.5776, 0.6138, 0.622, 0.6279, 0.5943, 0.7293, 0.547, 0.7136, 0.547, 0.7136, 0.5943, 0.7293, 0.5628, 0.8233, 0.5179, 0.8104, 0.7939, 0.7883, 0.8491, 0.805, 0.8234, 0.8935, 0.7671, 0.8773, 0.7036, 0.7639, 0.7486, 0.7746, 0.7227, 0.8649, 0.6767, 0.8528, 0.5943, 0.7293, 0.6576, 0.7473, 0.6321, 0.8406, 0.5628, 0.8233, 0.5943, 0.7293, 0.622, 0.6279, 0.6895, 0.6517, 0.6576, 0.7473, 0.7036, 0.7639, 0.733, 0.6664, 0.7782, 0.6812, 0.7486, 0.7746, 0.7939, 0.7883, 0.8221, 0.6955, 0.878, 0.7132, 0.8491, 0.805, 0.4443, 0.5774, 0.5011, 0.5926, 0.475, 0.6919, 0.4157, 0.6742, 0.4157, 0.6742, 0.475, 0.6919, 0.4429, 0.7854, 0.387, 0.767, 0.3076, 0.6414, 0.4157, 0.6742, 0.387, 0.767, 0.2798, 0.7306, 0.335, 0.5482, 0.4443, 0.5774, 0.4157, 0.6742, 0.3076, 0.6414, 0.475, 0.6919, 0.547, 0.7136, 0.5179, 0.8104, 0.4429, 0.7854, 0.475, 0.6919, 0.5011, 0.5926, 0.5776, 0.6138, 0.547, 0.7136, 0.4528, 0.5578, 0.5139, 0.5695, 0.4939, 0.6763, 0.43, 0.662, 0.43, 0.662, 0.4939, 0.6763, 0.4672, 0.7773, 0.4068, 0.7622, 0.3134, 0.6357, 0.43, 0.662, 0.4068, 0.7622, 0.2909, 0.7319, 0.3353, 0.5353, 0.4528, 0.5578, 0.43, 0.662, 0.3134, 0.6357, 0.4939, 0.6763, 0.5715, 0.6937, 0.5482, 0.798, 0.4672, 0.7773, 0.4939, 0.6763, 0.5139, 0.5695, 0.5963, 0.586, 0.5715, 0.6937, 0.4399, 0.5559, 0.5219, 0.5722, 0.5018, 0.6799, 0.4158, 0.6602, 0.4158, 0.6602, 0.5018, 0.6799, 0.4735, 0.782, 0.3923, 0.761, 0.3094, 0.6354, 0.4158, 0.6602, 0.3923, 0.761, 0.2859, 0.7324, 0.3322, 0.5342, 0.4399, 0.5559, 0.4158, 0.6602, 0.3094, 0.6354, 0.5018, 0.6799, 0.5688, 0.6958, 0.5447, 0.8009, 0.4735, 0.782, 0.5018, 0.6799, 0.5219, 0.5722, 0.5945, 0.5871, 0.5688, 0.6958, 0.8159, 0.6378, 0.8635, 0.6497, 0.8405, 0.7503, 0.7915, 0.7391, 0.7915, 0.7391, 0.8405, 0.7503, 0.8185, 0.8467, 0.7705, 0.8367, 0.7195, 0.6131, 0.7668, 0.6254, 0.7429, 0.7311, 0.693, 0.7169, 0.693, 0.7169, 0.7429, 0.7311, 0.7208, 0.8273, 0.6726, 0.8175, 0.5979, 0.5817, 0.6461, 0.593, 0.6248, 0.7026, 0.574, 0.6897, 0.574, 0.6897, 0.6248, 0.7026, 0.5979, 0.8039, 0.5496, 0.7932, 0.8405, 0.7503, 0.9003, 0.7639, 0.8795, 0.8597, 0.8185, 0.8467, 0.7429, 0.7311, 0.7915, 0.7391, 0.7705, 0.8367, 0.7208, 0.8273, 0.6248, 0.7026, 0.693, 0.7169, 0.6726, 0.8175, 0.5979, 0.8039, 0.4642, 0.6645, 0.574, 0.6897, 0.5496, 0.7932, 0.4378, 0.7637, 0.4844, 0.5597, 0.5979, 0.5817, 0.574, 0.6897, 0.4642, 0.6645, 0.6248, 0.7026, 0.6461, 0.593, 0.7195, 0.6131, 0.693, 0.7169, 0.7429, 0.7311, 0.7668, 0.6254, 0.8159, 0.6378, 0.7915, 0.7391, 0.8405, 0.7503, 0.8635, 0.6497, 0.9242, 0.6645, 0.9003, 0.7639, 0.2694, 0.7192, 0.2282, 0.7067, 0.2526, 0.6196, 0.2951, 0.6315, 0.2951, 0.6315, 0.2526, 0.6196, 0.276, 0.5361, 0.3177, 0.5469, 0.3528, 0.7449, 0.3119, 0.7321, 0.3374, 0.6406, 0.3805, 0.6551, 0.3805, 0.6551, 0.3374, 0.6406, 0.3608, 0.5573, 0.4026, 0.5679, 0.458, 0.7776, 0.4163, 0.7656, 0.4395, 0.6706, 0.4836, 0.6841, 0.4836, 0.6841, 0.4395, 0.6706, 0.4675, 0.583, 0.5093, 0.5944, 0.3451, 0.7299, 0.3075, 0.7198, 0.3292, 0.6323, 0.3679, 0.6418, 0.3679, 0.6418, 0.3292, 0.6323, 0.3499, 0.5484, 0.3879, 0.557, 0.429, 0.7529, 0.3917, 0.7426, 0.4143, 0.6508, 0.4536, 0.6628, 0.4536, 0.6628, 0.4143, 0.6508, 0.435, 0.5669, 0.4731, 0.5753, 0.5349, 0.7824, 0.4968, 0.7728, 0.5172, 0.6775, 0.5573, 0.6884, 0.5573, 0.6884, 0.5172, 0.6775, 0.5422, 0.5891, 0.5804, 0.5983, 0.2526, 0.6196, 0.2009, 0.6051, 0.2232, 0.5221, 0.276, 0.5361, 0.3374, 0.6406, 0.2951, 0.6315, 0.3177, 0.5469, 0.3608, 0.5573, 0.4395, 0.6706, 0.3805, 0.6551, 0.4026, 0.5679, 0.4675, 0.583, 0.5786, 0.7107, 0.4836, 0.6841, 0.5093, 0.5944, 0.606, 0.625, 0.5564, 0.8017, 0.458, 0.7776, 0.4836, 0.6841, 0.5786, 0.7107, 0.4395, 0.6706, 0.4163, 0.7656, 0.3528, 0.7449, 0.3805, 0.6551, 0.3374, 0.6406, 0.3119, 0.7321, 0.2694, 0.7192, 0.2951, 0.6315, 0.2526, 0.6196, 0.2282, 0.7067, 0.1757, 0.6912, 0.2009, 0.6051, 0.3292, 0.6323, 0.2752, 0.6189, 0.2949, 0.5356, 0.3499, 0.5484, 0.4143, 0.6508, 0.3679, 0.6418, 0.3879, 0.557, 0.435, 0.5669, 0.5172, 0.6775, 0.4536, 0.6628, 0.4731, 0.5753, 0.5422, 0.5891, 0.6549, 0.7126, 0.5573, 0.6884, 0.5804, 0.5983, 0.6795, 0.6265, 0.6356, 0.8037, 0.5349, 0.7824, 0.5573, 0.6884, 0.6549, 0.7126, 0.5172, 0.6775, 0.4968, 0.7728, 0.429, 0.7529, 0.4536, 0.6628, 0.4143, 0.6508, 0.3917, 0.7426, 0.3451, 0.7299, 0.3679, 0.6418, 0.3292, 0.6323, 0.3075, 0.7198, 0.2528, 0.7054, 0.2752, 0.6189])
me_untitled.materials.append(mat_plant)
me_untitled.use_remesh_preserve_volume = False
me_untitled.use_remesh_preserve_attributes = False
me_untitled.use_mirror_vertex_groups = False
me_untitled.update()
me_untitled.normals_split_custom_set([tuple(v) for v in zip(*[iter([0.3316, 0.1078, 0.9372, 0.205, 0.2821, 0.9372, 0.0, -8.355e-08, 1.0, 0.205, 0.2821, 0.9372, 0.0, 0.3487, 0.9372, 0.0, -8.355e-08, 1.0, 0.0, 0.3487, 0.9372, -0.205, 0.2821, 0.9372, 0.0, -8.355e-08, 1.0, -0.205, 0.2821, 0.9372, -0.3316, 0.1078, 0.9372, 0.0, -8.355e-08, 1.0, -0.3316, 0.1078, 0.9372, -0.3316, -0.1078, 0.9372, 0.0, -8.355e-08, 1.0, -0.3316, -0.1078, 0.9372, -0.205, -0.2821, 0.9372, 0.0, -8.355e-08, 1.0, -0.205, -0.2821, 0.9372, -5.872e-09, -0.3487, 0.9372, 0.0, -8.355e-08, 1.0, -5.872e-09, -0.3487, 0.9372, 0.205, -0.2821, 0.9372, 0.0, -8.355e-08, 1.0, 0.205, -0.2821, 0.9372, 0.3316, -0.1078, 0.9372, 0.0, -8.355e-08, 1.0, 0.3316, -0.1078, 0.9372, 0.3316, 0.1078, 0.9372, 0.0, -8.355e-08, 1.0, -0.8933, 0.0, 0.4494, -0.8649, 3.365e-06, 0.502, -0.8638, -0.04848, 0.5015, -0.8933, 0.0, 0.4494, -0.8649, 3.365e-06, 0.502, -0.7168, -8.341e-05, 0.6973, -0.7085, -0.1582, 0.6877, -0.8638, -0.04848, 0.5015, -0.8933, 0.0, 0.4494, -0.8639, 0.04646, 0.5015, -0.8649, 3.365e-06, 0.502, -0.8933, 0.0, 0.4494, -0.8639, 0.04646, 0.5015, -0.7093, 0.1519, 0.6884, -0.7168, -8.341e-05, 0.6973, -0.8649, 3.365e-06, 0.502, -0.8986, -0.2828, 0.3356, -0.8804, -0.2686, 0.3907, -0.8629, -0.3134, 0.3965, -0.8986, -0.2828, 0.3356, -0.8804, -0.2686, 0.3907, -0.7738, -0.2009, 0.6008, -0.7107, -0.346, 0.6125, -0.8629, -0.3134, 0.3965, -0.8986, -0.2828, 0.3356, -0.8953, -0.225, 0.3844, -0.8804, -0.2686, 0.3907, -0.8986, -0.2828, 0.3356, -0.8953, -0.225, 0.3844, -0.8172, -0.0574, 0.5735, -0.7738, -0.2009, 0.6008, -0.8804, -0.2686, 0.3907, -0.4402, -0.6653, 0.603, -0.4187, -0.6346, 0.6496, -0.3781, -0.6609, 0.6482, -0.4402, -0.6653, 0.603, -0.4187, -0.6346, 0.6496, -0.3156, -0.486, 0.815, -0.1811, -0.5691, 0.802, -0.3781, -0.6609, 0.6482, -0.4402, -0.6653, 0.603, -0.4567, -0.6079, 0.6495, -0.4187, -0.6346, 0.6496, -0.4402, -0.6653, 0.603, -0.4567, -0.6079, 0.6495, -0.4384, -0.3961, 0.8068, -0.3156, -0.486, 0.815, -0.4187, -0.6346, 0.6496, 0.07919, -0.7838, 0.6159, 0.07996, -0.7455, 0.6617, 0.1281, -0.742, 0.658, 0.07919, -0.7838, 0.6159, 0.07996, -0.7455, 0.6617, 0.08019, -0.5614, 0.8236, 0.2368, -0.5469, 0.803, 0.1281, -0.742, 0.658, 0.07919, -0.7838, 0.6159, 0.03362, -0.7471, 0.6638, 0.07996, -0.7455, 0.6617, 0.07919, -0.7838, 0.6159, 0.03362, -0.7471, 0.6638, -0.07223, -0.5639, 0.8227, 0.08019, -0.5614, 0.8236, 0.07996, -0.7455, 0.6617, 0.7716, -0.617, 0.1546, 0.7734, -0.5994, 0.2066, 0.7949, -0.5738, 0.1972, 0.7716, -0.617, 0.1546, 0.7716, -0.617, 0.1546, 0.7518, -0.6232, 0.2154, 0.7734, -0.5994, 0.2066, 0.7716, -0.617, 0.1546, 0.8675, 0.02238, 0.4969, 0.8391, 0.04993, 0.5417, 0.8483, 0.09272, 0.5213, 0.8675, 0.02238, 0.4969, 0.8391, 0.04993, 0.5417, 0.692, 0.1598, 0.704, 0.7175, 0.2977, 0.6298, 0.8483, 0.09272, 0.5213, 0.8675, 0.02238, 0.4969, 0.8284, 0.008568, 0.5601, 0.8391, 0.04993, 0.5417, 0.8675, 0.02238, 0.4969, 0.8284, 0.008568, 0.5601, 0.6526, 0.02258, 0.7573, 0.692, 0.1598, 0.704, 0.8391, 0.04993, 0.5417, 0.7475, 0.5818, 0.3205, 0.7149, 0.5938, 0.3692, 0.6943, 0.631, 0.3462, 0.7475, 0.5818, 0.3205, 0.7149, 0.5938, 0.3692, 0.5541, 0.6205, 0.5549, 0.4828, 0.7371, 0.4729, 0.6943, 0.631, 0.3462, 0.7475, 0.5818, 0.3205, 0.7332, 0.5567, 0.3905, 0.7149, 0.5938, 0.3692, 0.7475, 0.5818, 0.3205, 0.7332, 0.5567, 0.3905, 0.6111, 0.4934, 0.619, 0.5541, 0.6205, 0.5549, 0.7149, 0.5938, 0.3692, 0.5138, 0.8333, 0.204, 0.5072, 0.822, 0.2587, 0.4743, 0.8414, 0.2588, 0.5138, 0.8333, 0.204, 0.5138, 0.8333, 0.204, 0.5381, 0.8023, 0.2584, 0.5072, 0.822, 0.2587, 0.5138, 0.8333, 0.204, 0.1536, 0.9286, 0.3378, 0.1579, 0.9059, 0.393, 0.11, 0.9105, 0.3986, 0.1536, 0.9286, 0.3378, 0.1579, 0.9059, 0.393, 0.1695, 0.7797, 0.6028, 0.01155, 0.7892, 0.6141, 0.11, 0.9105, 0.3986, 0.1536, 0.9286, 0.3378, 0.2035, 0.8995, 0.3867, 0.1579, 0.9059, 0.393, 0.1536, 0.9286, 0.3378, 0.2035, 0.8995, 0.3867, 0.3172, 0.7536, 0.5758, 0.1695, 0.7797, 0.6028, 0.1579, 0.9059, 0.393, -0.4533, 0.8752, -0.1692, -0.4487, 0.8863, -0.1143, -0.4823, 0.8693, -0.108, -0.4533, 0.8752, -0.1692, -0.4533, 0.8752, -0.1692, -0.4158, 0.9015, -0.1201, -0.4487, 0.8863, -0.1143, -0.4533, 0.8752, -0.1692, 0.3205, 0.5589, 0.7648, 0.4381, 0.6702, 0.5991, 0.4554, 0.66, 0.5975, 0.3675, 0.5289, 0.765, 0.3675, 0.5289, 0.765, 0.4554, 0.66, 0.5975, 0.4721, 0.6472, 0.5986, 0.4179, 0.492, 0.7637, 0.005255, 0.2892, 0.9573, 0.1801, 0.4401, 0.8797, 0.2766, 0.3811, 0.8822, 0.1448, 0.1978, 0.9695, 0.1448, 0.1978, 0.9695, 0.2766, 0.3811, 0.8822, 0.367, 0.3143, 0.8755, 0.2955, 0.09304, 0.9508, -0.338, -0.1084, 0.9349, -0.1528, 0.1445, 0.9776, 0.03744, 0.02695, 0.9989, -0.1519, -0.2451, 0.9575, -0.1519, -0.2451, 0.9575, 0.03744, 0.02695, 0.9989, 0.2215, -0.1081, 0.9691, 0.05497, -0.3716, 0.9268, 0.4554, 0.66, 0.5975, 0.4813, 0.7004, 0.5271, 0.4899, 0.6945, 0.5269, 0.4721, 0.6472, 0.5986, 0.2766, 0.3811, 0.8822, 0.3675, 0.5289, 0.765, 0.4179, 0.492, 0.7637, 0.367, 0.3143, 0.8755, 0.03744, 0.02695, 0.9989, 0.1448, 0.1978, 0.9695, 0.2955, 0.09304, 0.9508, 0.2215, -0.1081, 0.9691, -0.3156, -0.486, 0.815, -0.1519, -0.2451, 0.9575, 0.05497, -0.3716, 0.9268, -0.1811, -0.5691, 0.802, -0.4384, -0.3961, 0.8068, -0.338, -0.1084, 0.9349, -0.1519, -0.2451, 0.9575, -0.3156, -0.486, 0.815, 0.03744, 0.02695, 0.9989, -0.1528, 0.1445, 0.9776, 0.005255, 0.2892, 0.9573, 0.1448, 0.1978, 0.9695, 0.2766, 0.3811, 0.8822, 0.1801, 0.4401, 0.8797, 0.3205, 0.5589, 0.7648, 0.3675, 0.5289, 0.765, 0.4554, 0.66, 0.5975, 0.4381, 0.6702, 0.5991, 0.4734, 0.7057, 0.5272, 0.4813, 0.7004, 0.5271, -0.04614, 0.6541, 0.755, -0.02736, 0.8107, 0.5848, -0.0075, 0.813, 0.5823, 0.009419, 0.6588, 0.7523, 0.009419, 0.6588, 0.7523, -0.0075, 0.813, 0.5823, 0.01349, 0.8129, 0.5823, 0.07172, 0.6598, 0.748, -0.1254, 0.2531, 0.9593, -0.0808, 0.4773, 0.875, 0.03172, 0.4885, 0.872, 0.04146, 0.2646, 0.9635, 0.04146, 0.2646, 0.9635, 0.03172, 0.4885, 0.872, 0.1436, 0.4897, 0.86, 0.2238, 0.2715, 0.9361, -0.1598, -0.2715, 0.9491, -0.1629, 0.04274, 0.9857, 0.06043, 0.06419, 0.9961, 0.07185, -0.2678, 0.9608, 0.07185, -0.2678, 0.9608, 0.06043, 0.06419, 0.9961, 0.2871, 0.06687, 0.9556, 0.3114, -0.2445, 0.9183, -0.0075, 0.813, 0.5823, -0.01411, 0.8594, 0.5111, -0.004158, 0.8599, 0.5104, 0.01349, 0.8129, 0.5823, 0.03172, 0.4885, 0.872, 0.009419, 0.6588, 0.7523, 0.07172, 0.6598, 0.748, 0.1436, 0.4897, 0.86, 0.06043, 0.06419, 0.9961, 0.04146, 0.2646, 0.9635, 0.2238, 0.2715, 0.9361, 0.2871, 0.06687, 0.9556, 0.08019, -0.5614, 0.8236, 0.07185, -0.2678, 0.9608, 0.3114, -0.2445, 0.9183, 0.2368, -0.5469, 0.803, -0.07223, -0.5639, 0.8227, -0.1598, -0.2715, 0.9491, 0.07185, -0.2678, 0.9608, 0.08019, -0.5614, 0.8236, 0.06043, 0.06419, 0.9961, -0.1629, 0.04274, 0.9857, -0.1254, 0.2531, 0.9593, 0.04146, 0.2646, 0.9635, 0.03172, 0.4885, 0.872, -0.0808, 0.4773, 0.875, -0.04614, 0.6541, 0.755, 0.009419, 0.6588, 0.7523, -0.0075, 0.813, 0.5823, -0.02736, 0.8107, 0.5848, -0.02406, 0.8589, 0.5117, -0.01411, 0.8594, 0.5111, -0.02406, 0.293, 0.9558, -0.1766, 0.4484, 0.8762, -0.1653, 0.4639, 0.8703, 0.01083, 0.3344, 0.9424, 0.01083, 0.3344, 0.9424, -0.1653, 0.4639, 0.8703, -0.1506, 0.4781, 0.8653, 0.05149, 0.3782, 0.9243, 0.2349, -0.08361, 0.9684, 0.105, 0.1209, 0.9871, 0.1752, 0.2065, 0.9626, 0.3463, 0.03716, 0.9374, 0.3463, 0.03716, 0.9374, 0.1752, 0.2065, 0.9626, 0.2464, 0.2856, 0.9261, 0.456, 0.171, 0.8734, 0.4678, -0.4631, 0.7528, 0.3348, -0.2634, 0.9047, 0.4831, -0.09831, 0.87, 0.6389, -0.2975, 0.7094, 0.6389, -0.2975, 0.7094, 0.4831, -0.09831, 0.87, 0.6195, 0.06514, 0.7823, 0.7754, -0.1046, 0.6227, -0.1653, 0.4639, 0.8703, -0.2292, 0.5053, 0.832, -0.2226, 0.5128, 0.8291, -0.1506, 0.4781, 0.8653, 0.1752, 0.2065, 0.9626, 0.01083, 0.3344, 0.9424, 0.05149, 0.3782, 0.9243, 0.2464, 0.2856, 0.9261, 0.4831, -0.09831, 0.87, 0.3463, 0.03716, 0.9374, 0.456, 0.171, 0.8734, 0.6195, 0.06514, 0.7823, 0.4831, -0.09831, 0.87, 0.3348, -0.2634, 0.9047, 0.2349, -0.08361, 0.9684, 0.3463, 0.03716, 0.9374, 0.1752, 0.2065, 0.9626, 0.105, 0.1209, 0.9871, -0.02406, 0.293, 0.9558, 0.01083, 0.3344, 0.9424, -0.1653, 0.4639, 0.8703, -0.1766, 0.4484, 0.8762, -0.2352, 0.4983, 0.8345, -0.2292, 0.5053, 0.832, 0.1424, 0.2022, 0.9689, 0.2091, -0.01965, 0.9777, 0.1921, -0.02988, 0.9809, 0.09331, 0.178, 0.9796, 0.09331, 0.178, 0.9796, 0.1921, -0.02988, 0.9809, 0.1727, -0.0372, 0.9843, 0.03705, 0.1522, 0.9877, 0.0397, 0.6106, 0.7909, 0.09161, 0.405, 0.9097, -0.00741, 0.3558, 0.9345, -0.1106, 0.5479, 0.8292, -0.1106, 0.5479, 0.8292, -0.00741, 0.3558, 0.9345, -0.108, 0.3066, 0.9457, -0.2713, 0.4589, 0.846, -0.09684, 0.9082, 0.4073, -0.003961, 0.7635, 0.6458, -0.2039, 0.6797, 0.7046, -0.3175, 0.8302, 0.4582, -0.3175, 0.8302, 0.4582, -0.2039, 0.6797, 0.7046, -0.4047, 0.5676, 0.717, -0.5268, 0.6968, 0.4867, 0.1921, -0.02988, 0.9809, 0.2267, -0.1067, 0.9681, 0.2178, -0.111, 0.9697, 0.1727, -0.0372, 0.9843, -0.00741, 0.3558, 0.9345, 0.09331, 0.178, 0.9796, 0.03705, 0.1522, 0.9877, -0.108, 0.3066, 0.9457, -0.2039, 0.6797, 0.7046, -0.1106, 0.5479, 0.8292, -0.2713, 0.4589, 0.846, -0.4047, 0.5676, 0.717, -0.2039, 0.6797, 0.7046, -0.003961, 0.7635, 0.6458, 0.0397, 0.6106, 0.7909, -0.1106, 0.5479, 0.8292, -0.00741, 0.3558, 0.9345, 0.09161, 0.405, 0.9097, 0.1424, 0.2022, 0.9689, 0.09331, 0.178, 0.9796, 0.1921, -0.02988, 0.9809, 0.2091, -0.01965, 0.9777, 0.2355, -0.1024, 0.9665, 0.2267, -0.1067, 0.9681, 0.494, 0.05741, 0.8675, 0.6796, 0.02006, 0.7334, 0.681, -8.335e-07, 0.7323, 0.4955, 0.001588, 0.8686, 0.4955, 0.001588, 0.8686, 0.681, -8.335e-07, 0.7323, 0.6795, -0.02091, 0.7334, 0.4933, -0.06077, 0.8677, 0.06643, 0.17, 0.9832, 0.299, 0.1088, 0.948, 0.304, -0.004255, 0.9527, 0.06626, 0.003392, 0.9978, 0.06626, 0.003392, 0.9978, 0.304, -0.004255, 0.9527, 0.3005, -0.1166, 0.9466, 0.06676, -0.1803, 0.9813, -0.4425, 0.2315, 0.8664, -0.1421, 0.2202, 0.965, -0.1375, -0.002932, 0.9905, -0.456, 0.001066, 0.89, -0.456, 0.001066, 0.89, -0.1375, -0.002932, 0.9905, -0.1413, -0.2315, 0.9625, -0.4402, -0.2416, 0.8648, 0.681, -8.335e-07, 0.7323, 0.7409, -0.0002061, 0.6716, 0.7408, -0.01019, 0.6716, 0.6795, -0.02091, 0.7334, 0.304, -0.004255, 0.9527, 0.4955, 0.001588, 0.8686, 0.4933, -0.06077, 0.8677, 0.3005, -0.1166, 0.9466, -0.1375, -0.002932, 0.9905, 0.06626, 0.003392, 0.9978, 0.06676, -0.1803, 0.9813, -0.1413, -0.2315, 0.9625, -0.7168, -8.341e-05, 0.6973, -0.456, 0.001066, 0.89, -0.4402, -0.2416, 0.8648, -0.7085, -0.1582, 0.6877, -0.7093, 0.1519, 0.6884, -0.4425, 0.2315, 0.8664, -0.456, 0.001066, 0.89, -0.7168, -8.341e-05, 0.6973, -0.1375, -0.002932, 0.9905, -0.1421, 0.2202, 0.965, 0.06643, 0.17, 0.9832, 0.06626, 0.003392, 0.9978, 0.304, -0.004255, 0.9527, 0.299, 0.1088, 0.948, 0.494, 0.05741, 0.8675, 0.4955, 0.001588, 0.8686, 0.681, -8.335e-07, 0.7323, 0.6796, 0.02006, 0.7334, 0.7408, 0.009775, 0.6716, 0.7409, -0.0002061, 0.6716, 0.1251, -0.4055, 0.9055, 0.0508, -0.5981, 0.7998, 0.03074, -0.5973, 0.8014, 0.07011, -0.4003, 0.9137, 0.07011, -0.4003, 0.9137, 0.03074, -0.5973, 0.8014, 0.01044, -0.5933, 0.8049, 0.008779, -0.3909, 0.9204, 0.2959, 0.01556, 0.9551, 0.2068, -0.2108, 0.9554, 0.09555, -0.2017, 0.9748, 0.1338, 0.03678, 0.9903, 0.1338, 0.03678, 0.9903, 0.09555, -0.2017, 0.9748, -0.01552, -0.1858, 0.9825, -0.04956, 0.05616, 0.9972, 0.3927, 0.499, 0.7725, 0.3643, 0.2138, 0.9064, 0.1475, 0.238, 0.96, 0.1703, 0.5418, 0.8231, 0.1703, 0.5418, 0.8231, 0.1475, 0.238, 0.96, -0.08114, 0.2657, 0.9606, -0.07381, 0.5521, 0.8305, 0.03074, -0.5973, 0.8014, 0.01652, -0.6627, 0.7487, 0.006212, -0.6615, 0.7499, 0.01044, -0.5933, 0.8049, 0.09555, -0.2017, 0.9748, 0.07011, -0.4003, 0.9137, 0.008779, -0.3909, 0.9204, -0.01552, -0.1858, 0.9825, 0.1475, 0.238, 0.96, 0.1338, 0.03678, 0.9903, -0.04956, 0.05616, 0.9972, -0.08114, 0.2657, 0.9606, 0.1695, 0.7797, 0.6028, 0.1703, 0.5418, 0.8231, -0.07381, 0.5521, 0.8305, 0.01155, 0.7892, 0.6141, 0.3172, 0.7536, 0.5758, 0.3927, 0.499, 0.7725, 0.1703, 0.5418, 0.8231, 0.1695, 0.7797, 0.6028, 0.1475, 0.238, 0.96, 0.3643, 0.2138, 0.9064, 0.2959, 0.01556, 0.9551, 0.1338, 0.03678, 0.9903, 0.09555, -0.2017, 0.9748, 0.2068, -0.2108, 0.9554, 0.1251, -0.4055, 0.9055, 0.07011, -0.4003, 0.9137, 0.03074, -0.5973, 0.8014, 0.0508, -0.5981, 0.7998, 0.02588, -0.6638, 0.7474, 0.01652, -0.6627, 0.7487, -0.07933, -0.2492, 0.9652, -0.2235, -0.4115, 0.8836, -0.2415, -0.4024, 0.8831, -0.1274, -0.2209, 0.9669, -0.1274, -0.2209, 0.9669, -0.2415, -0.4024, 0.8831, -0.2584, -0.39, 0.8838, -0.1795, -0.1866, 0.9659, 0.2487, 0.06921, 0.9661, 0.07407, -0.09806, 0.9924, -0.02398, -0.04178, 0.9988, 0.1089, 0.1598, 0.9811, 0.1089, 0.1598, 0.9811, -0.02398, -0.04178, 0.9988, -0.1187, 0.01872, 0.9928, -0.05017, 0.2521, 0.9664, 0.5379, 0.412, 0.7354, 0.3942, 0.2108, 0.8945, 0.2053, 0.3294, 0.9216, 0.3456, 0.5529, 0.7582, 0.3456, 0.5529, 0.7582, 0.2053, 0.3294, 0.9216, 0.008701, 0.4462, 0.8949, 0.1224, 0.6634, 0.7382, -0.2415, -0.4024, 0.8831, -0.2803, -0.4648, 0.8399, -0.2888, -0.4595, 0.8399, -0.2584, -0.39, 0.8838, -0.02398, -0.04178, 0.9988, -0.1274, -0.2209, 0.9669, -0.1795, -0.1866, 0.9659, -0.1187, 0.01872, 0.9928, 0.2053, 0.3294, 0.9216, 0.1089, 0.1598, 0.9811, -0.05017, 0.2521, 0.9664, 0.008701, 0.4462, 0.8949, 0.2053, 0.3294, 0.9216, 0.3942, 0.2108, 0.8945, 0.2487, 0.06921, 0.9661, 0.1089, 0.1598, 0.9811, -0.02398, -0.04178, 0.9988, 0.07407, -0.09806, 0.9924, -0.07933, -0.2492, 0.9652, -0.1274, -0.2209, 0.9669, -0.2415, -0.4024, 0.8831, -0.2235, -0.4115, 0.8836, -0.2718, -0.47, 0.8398, -0.2803, -0.4648, 0.8399, 0.584, 0.7139, 0.3865, 0.5884, 0.5498, 0.5929, 0.4192, 0.6722, 0.6102, 0.4842, 0.7842, 0.388, 0.4842, 0.7842, 0.388, 0.4192, 0.6722, 0.6102, 0.2245, 0.7721, 0.5946, 0.3731, 0.8431, 0.3872, 0.5072, 0.822, 0.2587, 0.4842, 0.7842, 0.388, 0.3731, 0.8431, 0.3872, 0.4743, 0.8414, 0.2588, 0.5381, 0.8023, 0.2584, 0.584, 0.7139, 0.3865, 0.4842, 0.7842, 0.388, 0.5072, 0.822, 0.2587, 0.4192, 0.6722, 0.6102, 0.3456, 0.5529, 0.7582, 0.1224, 0.6634, 0.7382, 0.2245, 0.7721, 0.5946, 0.4192, 0.6722, 0.6102, 0.5884, 0.5498, 0.5929, 0.5379, 0.412, 0.7354, 0.3456, 0.5529, 0.7582, -0.3204, 0.9473, 0.002935, -0.1842, 0.9559, 0.2285, -0.3769, 0.8857, 0.2712, -0.4322, 0.9015, 0.0205, -0.4322, 0.9015, 0.0205, -0.3769, 0.8857, 0.2712, -0.5625, 0.7716, 0.2969, -0.5401, 0.8406, 0.04231, -0.4487, 0.8863, -0.1143, -0.4322, 0.9015, 0.0205, -0.5401, 0.8406, 0.04231, -0.4823, 0.8693, -0.108, -0.4158, 0.9015, -0.1201, -0.3204, 0.9473, 0.002935, -0.4322, 0.9015, 0.0205, -0.4487, 0.8863, -0.1143, -0.3769, 0.8857, 0.2712, -0.3175, 0.8302, 0.4582, -0.5268, 0.6968, 0.4867, -0.5625, 0.7716, 0.2969, -0.3769, 0.8857, 0.2712, -0.1842, 0.9559, 0.2285, -0.09684, 0.9082, 0.4073, -0.3175, 0.8302, 0.4582, 0.6773, -0.6271, 0.3847, 0.5791, -0.5781, 0.5748, 0.723, -0.4376, 0.5345, 0.7658, -0.5388, 0.351, 0.7658, -0.5388, 0.351, 0.723, -0.4376, 0.5345, 0.8431, -0.2739, 0.4629, 0.8428, -0.437, 0.3142, 0.7734, -0.5994, 0.2066, 0.7658, -0.5388, 0.351, 0.8428, -0.437, 0.3142, 0.7949, -0.5738, 0.1972, 0.7518, -0.6232, 0.2154, 0.6773, -0.6271, 0.3847, 0.7658, -0.5388, 0.351, 0.7734, -0.5994, 0.2066, 0.723, -0.4376, 0.5345, 0.6389, -0.2975, 0.7094, 0.7754, -0.1046, 0.6227, 0.8431, -0.2739, 0.4629, 0.723, -0.4376, 0.5345, 0.5791, -0.5781, 0.5748, 0.4678, -0.4631, 0.7528, 0.6389, -0.2975, 0.7094, 0.3024, 0.2963, 0.906, 0.5081, 0.317, 0.8008, 0.5164, 0.2988, 0.8025, 0.3226, 0.2449, 0.9143, 0.3226, 0.2449, 0.9143, 0.5164, 0.2988, 0.8025, 0.522, 0.2788, 0.8061, 0.342, 0.186, 0.9211, -0.1505, 0.2581, 0.9543, 0.09162, 0.281, 0.9553, 0.1338, 0.1778, 0.9749, -0.09621, 0.1039, 0.9899, -0.09621, 0.1039, 0.9899, 0.1338, 0.1778, 0.9749, 0.1697, 0.07142, 0.9829, -0.03056, -0.0683, 0.9972, -0.6249, 0.1254, 0.7705, -0.3581, 0.2293, 0.9051, -0.2818, 0.02504, 0.9592, -0.5626, -0.09224, 0.8216, -0.5626, -0.09224, 0.8216, -0.2818, 0.02504, 0.9592, -0.2031, -0.1914, 0.9603, -0.4614, -0.3146, 0.8296, 0.5164, 0.2988, 0.8025, 0.5815, 0.3152, 0.75, 0.5849, 0.3059, 0.7512, 0.522, 0.2788, 0.8061, 0.1338, 0.1778, 0.9749, 0.3226, 0.2449, 0.9143, 0.342, 0.186, 0.9211, 0.1697, 0.07142, 0.9829, -0.2818, 0.02504, 0.9592, -0.09621, 0.1039, 0.9899, -0.03056, -0.0683, 0.9972, -0.2031, -0.1914, 0.9603, -0.7738, -0.2009, 0.6008, -0.5626, -0.09224, 0.8216, -0.4614, -0.3146, 0.8296, -0.7107, -0.346, 0.6125, -0.8172, -0.0574, 0.5735, -0.6249, 0.1254, 0.7705, -0.5626, -0.09224, 0.8216, -0.7738, -0.2009, 0.6008, -0.2818, 0.02504, 0.9592, -0.3581, 0.2293, 0.9051, -0.1505, 0.2581, 0.9543, -0.09621, 0.1039, 0.9899, 0.1338, 0.1778, 0.9749, 0.09162, 0.281, 0.9553, 0.3024, 0.2963, 0.906, 0.3226, 0.2449, 0.9143, 0.5164, 0.2988, 0.8025, 0.5081, 0.317, 0.8008, 0.5781, 0.3245, 0.7487, 0.5815, 0.3152, 0.75, -0.5058, 0.4068, 0.7607, -0.6773, 0.418, 0.6054, -0.6745, 0.4357, 0.596, -0.4952, 0.457, 0.7389, -0.4952, 0.457, 0.7389, -0.6745, 0.4357, 0.596, -0.6686, 0.4544, 0.5886, -0.48, 0.5115, 0.7127, -0.1129, 0.2756, 0.9546, -0.3273, 0.3588, 0.8742, -0.3078, 0.4619, 0.8318, -0.07768, 0.4296, 0.8997, -0.07768, 0.4296, 0.8997, -0.3078, 0.4619, 0.8318, -0.2804, 0.5583, 0.7808, -0.03906, 0.5858, 0.8095, 0.3729, 0.07676, 0.9247, 0.08053, 0.1845, 0.9795, 0.1229, 0.3941, 0.9108, 0.4345, 0.2887, 0.8531, 0.4345, 0.2887, 0.8531, 0.1229, 0.3941, 0.9108, 0.1753, 0.5844, 0.7923, 0.4707, 0.4964, 0.7294, -0.5287, 0.1459, 0.8362, -0.7053, 0.02867, 0.7083, -0.7144, 0.04284, 0.6984, -0.554, 0.1914, 0.8102, -0.554, 0.1914, 0.8102, -0.7144, 0.04284, 0.6984, -0.7215, 0.0598, 0.6898, -0.5784, 0.2424, 0.7789, -0.1107, 0.2889, 0.9509, -0.3592, 0.2172, 0.9076, -0.4095, 0.3037, 0.8603, -0.1819, 0.4285, 0.8851, -0.1819, 0.4285, 0.8851, -0.4095, 0.3037, 0.8603, -0.4504, 0.3889, 0.8037, -0.2561, 0.566, 0.7836, 0.3863, 0.4018, 0.8302, 0.08128, 0.3253, 0.9421, -0.01687, 0.5079, 0.8613, 0.3012, 0.5986, 0.7423, 0.3012, 0.5986, 0.7423, -0.01687, 0.5079, 0.8613, -0.1024, 0.6747, 0.7309, 0.1911, 0.7702, 0.6085, -0.6745, 0.4357, 0.596, -0.7323, 0.4212, 0.5351, -0.7301, 0.4303, 0.5309, -0.6686, 0.4544, 0.5886, -0.3078, 0.4619, 0.8318, -0.4952, 0.457, 0.7389, -0.48, 0.5115, 0.7127, -0.2804, 0.5583, 0.7808, 0.1229, 0.3941, 0.9108, -0.07768, 0.4296, 0.8997, -0.03906, 0.5858, 0.8095, 0.1753, 0.5844, 0.7923, 0.692, 0.1598, 0.704, 0.4345, 0.2887, 0.8531, 0.4707, 0.4964, 0.7294, 0.7175, 0.2977, 0.6298, 0.6526, 0.02258, 0.7573, 0.3729, 0.07676, 0.9247, 0.4345, 0.2887, 0.8531, 0.692, 0.1598, 0.704, 0.1229, 0.3941, 0.9108, 0.08053, 0.1845, 0.9795, -0.1129, 0.2756, 0.9546, -0.07768, 0.4296, 0.8997, -0.3078, 0.4619, 0.8318, -0.3273, 0.3588, 0.8742, -0.5058, 0.4068, 0.7607, -0.4952, 0.457, 0.7389, -0.6745, 0.4357, 0.596, -0.6773, 0.418, 0.6054, -0.7343, 0.4126, 0.539, -0.7323, 0.4212, 0.5351, -0.7144, 0.04284, 0.6984, -0.757, -0.00601, 0.6534, -0.7612, 0.002106, 0.6485, -0.7215, 0.0598, 0.6898, -0.4095, 0.3037, 0.8603, -0.554, 0.1914, 0.8102, -0.5784, 0.2424, 0.7789, -0.4504, 0.3889, 0.8037, -0.01687, 0.5079, 0.8613, -0.1819, 0.4285, 0.8851, -0.2561, 0.566, 0.7836, -0.1024, 0.6747, 0.7309, 0.5541, 0.6205, 0.5549, 0.3012, 0.5986, 0.7423, 0.1911, 0.7702, 0.6085, 0.4828, 0.7371, 0.4729, 0.6111, 0.4934, 0.619, 0.3863, 0.4018, 0.8302, 0.3012, 0.5986, 0.7423, 0.5541, 0.6205, 0.5549, -0.01687, 0.5079, 0.8613, 0.08128, 0.3253, 0.9421, -0.1107, 0.2889, 0.9509, -0.1819, 0.4285, 0.8851, -0.4095, 0.3037, 0.8603, -0.3592, 0.2172, 0.9076, -0.5287, 0.1459, 0.8362, -0.554, 0.1914, 0.8102, -0.7144, 0.04284, 0.6984, -0.7053, 0.02867, 0.7083, -0.7527, -0.01412, 0.6582, -0.757, -0.00601, 0.6534])] * 3)])
me_cylinder = bpy.data.meshes.new('Cylinder')
me_cylinder.from_pydata([(-5.076e-07, 0.06364, -1.896), (-5.082e-07, 0.04927, -0.9852), (0.05511, 0.03182, -1.896), (0.04267, 0.02463, -0.9852), (0.05511, -0.03182, -1.896), (0.04267, -0.02463, -0.9852), (-5.132e-07, -0.06364, -1.896), (-5.125e-07, -0.04927, -0.9852), (-0.05511, -0.03182, -1.896), (-0.04267, -0.02463, -0.9852), (-0.05511, 0.03182, -1.896), (-0.04267, 0.02463, -0.9852), (0.03624, 0.02092, -0.5419), (-5.755e-07, 0.04185, -0.5419), (0.03624, -0.02092, -0.5419), (-5.791e-07, -0.04185, -0.5419), (-0.03624, -0.02092, -0.5419), (-0.03624, 0.02092, -0.5419), (0.02484, 0.03448, 0.1327), (5.337e-07, 0.04882, 0.1327), (0.02484, 0.005804, 0.1327), (5.312e-07, -0.008536, 0.1327), (-0.02484, 0.005804, 0.1327), (-0.02484, 0.03448, 0.1327), (0.02185, 0.003922, 1.344), (5.336e-07, 0.01654, 1.344), (0.02185, -0.02131, 1.344), (5.314e-07, -0.03393, 1.344), (-0.02185, -0.02131, 1.344), (-0.02185, 0.003922, 1.344), (0.01235, -0.05922, 1.946), (5.334e-07, -0.05209, 1.946), (0.01235, -0.07348, 1.946), (5.321e-07, -0.08061, 1.946), (-0.01235, -0.07348, 1.946), (-0.01235, -0.05922, 1.946), (-0.001298, -0.01314, -0.448), (-0.1376, -0.2914, -0.3296), (-0.01861, -0.0008901, -0.4386), (-0.151, -0.2819, -0.3223), (-0.01678, 0.007022, -0.4169), (-0.1496, -0.2758, -0.3055), (0.002354, 0.002685, -0.4046), (-0.1348, -0.2791, -0.296), (0.01966, -0.009563, -0.414), (-0.1214, -0.2886, -0.3032), (0.01784, -0.01747, -0.4357), (-0.1228, -0.2947, -0.32), (-0.2153, -0.4188, -0.2656), (-0.2039, -0.4268, -0.2718), (-0.2141, -0.4136, -0.2513), (-0.2015, -0.4164, -0.2432), (-0.1902, -0.4245, -0.2494), (-0.1914, -0.4297, -0.2636), (-0.3132, -0.6297, -0.1858), (-0.3054, -0.6352, -0.19), (-0.3124, -0.6261, -0.176), (-0.3038, -0.628, -0.1705), (-0.296, -0.6336, -0.1747), (-0.2968, -0.6371, -0.1845), (-0.4932, -0.9988, -0.02428), (-0.4863, -1.004, -0.02799), (-0.4925, -0.9957, -0.01567), (-0.4849, -0.9974, -0.01077), (-0.478, -1.002, -0.01449), (-0.4788, -1.005, -0.0231), (-0.5787, -1.178, 0.07265), (-0.5748, -1.18, 0.07055), (-0.5783, -1.176, 0.07752), (-0.574, -1.177, 0.08028), (-0.5701, -1.18, 0.07818), (-0.5705, -1.181, 0.07332)], [], [(0, 1, 3, 2), (2, 3, 5, 4), (4, 5, 7, 6), (6, 7, 9, 8), (11, 9, 16, 17), (8, 9, 11, 10), (10, 11, 1, 0), (0, 2, 4, 6, 8, 10), (13, 17, 23, 19), (3, 1, 13, 12), (7, 5, 14, 15), (1, 11, 17, 13), (9, 7, 15, 16), (5, 3, 12, 14), (23, 22, 28, 29), (16, 15, 21, 22), (14, 12, 18, 20), (17, 16, 22, 23), (15, 14, 20, 21), (12, 13, 19, 18), (25, 29, 35, 31), (21, 20, 26, 27), (18, 19, 25, 24), (19, 23, 29, 25), (22, 21, 27, 28), (20, 18, 24, 26), (30, 31, 35, 34, 33, 32), (28, 27, 33, 34), (26, 24, 30, 32), (29, 28, 34, 35), (27, 26, 32, 33), (24, 25, 31, 30), (36, 37, 39, 38), (38, 39, 41, 40), (40, 41, 43, 42), (42, 43, 45, 44), (47, 45, 52, 53), (44, 45, 47, 46), (46, 47, 37, 36), (36, 38, 40, 42, 44, 46), (49, 53, 59, 55), (39, 37, 49, 48), (43, 41, 50, 51), (37, 47, 53, 49), (45, 43, 51, 52), (41, 39, 48, 50), (59, 58, 64, 65), (52, 51, 57, 58), (50, 48, 54, 56), (53, 52, 58, 59), (51, 50, 56, 57), (48, 49, 55, 54), (61, 65, 71, 67), (57, 56, 62, 63), (54, 55, 61, 60), (55, 59, 65, 61), (58, 57, 63, 64), (56, 54, 60, 62), (66, 67, 71, 70, 69, 68), (64, 63, 69, 70), (62, 60, 66, 68), (65, 64, 70, 71), (63, 62, 68, 69), (60, 61, 67, 66)])
me_cylinder.materials.append(mat_material_001)
me_cylinder.use_remesh_preserve_volume = False
me_cylinder.use_remesh_preserve_attributes = False
me_cylinder.use_mirror_vertex_groups = False
me_cylinder.update()
me_cylinder_002 = bpy.data.meshes.new('Cylinder.002')
me_cylinder_002.from_pydata([(5.648e-08, 0.5299, -0.3561), (3.015e-08, 0.7958, 0.6148), (0.2028, 0.4896, -0.3561), (0.3045, 0.7352, 0.6148), (0.3747, 0.3747, -0.3561), (0.5627, 0.5627, 0.6148), (0.4896, 0.2028, -0.3561), (0.7352, 0.3045, 0.6148), (0.5299, -3.161e-08, -0.3561), (0.7958, -4.373e-08, 0.6148), (0.4896, -0.2028, -0.3561), (0.7352, -0.3045, 0.6148), (0.3747, -0.3747, -0.3561), (0.5627, -0.5627, 0.6148), (0.2028, -0.4896, -0.3561), (0.3045, -0.7352, 0.6148), (1.365e-07, -0.5299, -0.3561), (1.503e-07, -0.7958, 0.6148), (-0.2028, -0.4896, -0.3561), (-0.3045, -0.7352, 0.6148), (-0.3747, -0.3747, -0.3561), (-0.5627, -0.5627, 0.6148), (-0.4896, -0.2028, -0.3561), (-0.7352, -0.3045, 0.6148), (-0.5299, -2.131e-09, -0.3561), (-0.7958, 5.377e-10, 0.6148), (-0.4896, 0.2028, -0.3561), (-0.7352, 0.3045, 0.6148), (-0.3747, 0.3747, -0.3561), (-0.5627, 0.5627, 0.6148), (-0.2028, 0.4896, -0.3561), (-0.3045, 0.7352, 0.6148), (5.525e-08, 0.5299, -0.4702), (0.2028, 0.4896, -0.4702), (0.3747, 0.3747, -0.4702), (0.4896, 0.2028, -0.4702), (0.5299, -3.161e-08, -0.4702), (0.4896, -0.2028, -0.4702), (0.3747, -0.3747, -0.4702), (0.2028, -0.4896, -0.4702), (1.353e-07, -0.5299, -0.4702), (-0.2028, -0.4896, -0.4702), (-0.3747, -0.3747, -0.4702), (-0.4896, -0.2028, -0.4702), (-0.5299, -2.131e-09, -0.4702), (-0.4896, 0.2028, -0.4702), (-0.3747, 0.3747, -0.4702), (-0.2028, 0.4896, -0.4702), (0.3045, 0.7352, 0.6148), (3.015e-08, 0.7958, 0.6148), (0.5627, 0.5627, 0.6148), (0.7352, 0.3045, 0.6148), (0.7958, -4.373e-08, 0.6148), (0.7352, -0.3045, 0.6148), (0.5627, -0.5627, 0.6148), (0.3045, -0.7352, 0.6148), (1.503e-07, -0.7958, 0.6148), (-0.3045, -0.7352, 0.6148), (-0.5627, -0.5627, 0.6148), (-0.7352, -0.3045, 0.6148), (-0.7958, 5.377e-10, 0.6148), (-0.7352, 0.3045, 0.6148), (-0.5627, 0.5627, 0.6148), (-0.3045, 0.7352, 0.6148), (0.3284, 0.7928, 0.6148), (2.609e-08, 0.8581, 0.6148), (0.6068, 0.6068, 0.6148), (0.7928, 0.3284, 0.6148), (0.8581, -4.658e-08, 0.6148), (0.7928, -0.3284, 0.6148), (0.6068, -0.6068, 0.6148), (0.3284, -0.7928, 0.6148), (1.557e-07, -0.8581, 0.6148), (-0.3284, -0.7928, 0.6148), (-0.6068, -0.6068, 0.6148), (-0.7928, -0.3284, 0.6148), (-0.8581, 1.164e-09, 0.6148), (-0.7928, 0.3284, 0.6148), (-0.6068, 0.6068, 0.6148), (-0.3284, 0.7928, 0.6148), (0.3284, 0.7928, 0.7059), (2.669e-08, 0.8581, 0.7059), (0.6068, 0.6068, 0.7059), (0.7928, 0.3284, 0.7059), (0.8581, -4.658e-08, 0.7059), (0.7928, -0.3284, 0.7059), (0.6068, -0.6068, 0.7059), (0.3284, -0.7928, 0.7059), (1.563e-07, -0.8581, 0.7059), (-0.3284, -0.7928, 0.7059), (-0.6068, -0.6068, 0.7059), (-0.7928, -0.3284, 0.7059), (-0.8581, 1.164e-09, 0.7059), (-0.7928, 0.3284, 0.7059), (-0.6068, 0.6068, 0.7059), (-0.3284, 0.7928, 0.7059), (0.2662, 0.6427, 0.7059), (4.667e-08, 0.6957, 0.7059), (0.4919, 0.4919, 0.7059), (0.6427, 0.2662, 0.7059), (0.6957, -3.776e-08, 0.7059), (0.6427, -0.2662, 0.7059), (0.4919, -0.4919, 0.7059), (0.2662, -0.6427, 0.7059), (1.517e-07, -0.6957, 0.7059), (-0.2662, -0.6427, 0.7059), (-0.4919, -0.4919, 0.7059), (-0.6427, -0.2662, 0.7059), (-0.6957, 9.434e-10, 0.7059), (-0.6427, 0.2662, 0.7059), (-0.4919, 0.4919, 0.7059), (-0.2662, 0.6427, 0.7059), (0.3284, 0.7928, 0.7897), (2.669e-08, 0.8581, 0.7897), (0.6068, 0.6068, 0.7897), (0.7928, 0.3284, 0.7897), (0.8581, -4.658e-08, 0.7897), (0.7928, -0.3284, 0.7897), (0.6068, -0.6068, 0.7897), (0.3284, -0.7928, 0.7897), (1.563e-07, -0.8581, 0.7897), (-0.3284, -0.7928, 0.7897), (-0.6068, -0.6068, 0.7897), (-0.7928, -0.3284, 0.7897), (-0.8581, 1.164e-09, 0.7897), (-0.7928, 0.3284, 0.7897), (-0.6068, 0.6068, 0.7897), (-0.3284, 0.7928, 0.7897), (0.2662, 0.6427, 0.7897), (4.667e-08, 0.6957, 0.7897), (0.4919, 0.4919, 0.7897), (0.6427, 0.2662, 0.7897), (0.6957, -3.776e-08, 0.7897), (0.6427, -0.2662, 0.7897), (0.4919, -0.4919, 0.7897), (0.2662, -0.6427, 0.7897), (1.517e-07, -0.6957, 0.7897), (-0.2662, -0.6427, 0.7897), (-0.4919, -0.4919, 0.7897), (-0.6427, -0.2662, 0.7897), (-0.6957, 9.434e-10, 0.7897), (-0.6427, 0.2662, 0.7897), (-0.4919, 0.4919, 0.7897), (-0.2662, 0.6427, 0.7897)], [], [(0, 1, 3, 2), (2, 3, 5, 4), (4, 5, 7, 6), (6, 7, 9, 8), (8, 9, 11, 10), (10, 11, 13, 12), (12, 13, 15, 14), (14, 15, 17, 16), (16, 17, 19, 18), (18, 19, 21, 20), (20, 21, 23, 22), (22, 23, 25, 24), (24, 25, 27, 26), (26, 27, 29, 28), (5, 3, 48, 50), (28, 29, 31, 30), (30, 31, 1, 0), (0, 2, 33, 32), (32, 33, 34, 35, 36, 37, 38, 39, 40, 41, 42, 43, 44, 45, 46, 47), (24, 26, 45, 44), (10, 12, 38, 37), (20, 22, 43, 42), (30, 0, 32, 47), (6, 8, 36, 35), (16, 18, 41, 40), (26, 28, 46, 45), (2, 4, 34, 33), (12, 14, 39, 38), (22, 24, 44, 43), (8, 10, 37, 36), (18, 20, 42, 41), (28, 30, 47, 46), (4, 6, 35, 34), (14, 16, 40, 39), (63, 62, 78, 79), (15, 13, 54, 55), (25, 23, 59, 60), (11, 9, 52, 53), (21, 19, 57, 58), (31, 29, 62, 63), (7, 5, 50, 51), (17, 15, 55, 56), (3, 1, 49, 48), (27, 25, 60, 61), (13, 11, 53, 54), (23, 21, 58, 59), (1, 31, 63, 49), (9, 7, 51, 52), (19, 17, 56, 57), (29, 27, 61, 62), (69, 68, 84, 85), (56, 55, 71, 72), (48, 49, 65, 64), (49, 63, 79, 65), (57, 56, 72, 73), (50, 48, 64, 66), (58, 57, 73, 74), (51, 50, 66, 67), (59, 58, 74, 75), (52, 51, 67, 68), (60, 59, 75, 76), (53, 52, 68, 69), (61, 60, 76, 77), (54, 53, 69, 70), (62, 61, 77, 78), (55, 54, 70, 71), (92, 91, 123, 124), (77, 76, 92, 93), (70, 69, 85, 86), (78, 77, 93, 94), (71, 70, 86, 87), (79, 78, 94, 95), (72, 71, 87, 88), (64, 65, 81, 80), (65, 79, 95, 81), (73, 72, 88, 89), (66, 64, 80, 82), (74, 73, 89, 90), (67, 66, 82, 83), (75, 74, 90, 91), (68, 67, 83, 84), (76, 75, 91, 92), (96, 97, 111, 110, 109, 108, 107, 106, 105, 104, 103, 102, 101, 100, 99, 98), (101, 102, 134, 133), (91, 90, 122, 123), (100, 101, 133, 132), (90, 89, 121, 122), (99, 100, 132, 131), (89, 88, 120, 121), (98, 99, 131, 130), (88, 87, 119, 120), (111, 97, 129, 143), (96, 98, 130, 128), (87, 86, 118, 119), (110, 111, 143, 142), (97, 96, 128, 129), (86, 85, 117, 118), (109, 110, 142, 141), (122, 121, 137, 138), (115, 114, 130, 131), (123, 122, 138, 139), (116, 115, 131, 132), (124, 123, 139, 140), (117, 116, 132, 133), (125, 124, 140, 141), (118, 117, 133, 134), (126, 125, 141, 142), (119, 118, 134, 135), (127, 126, 142, 143), (120, 119, 135, 136), (112, 113, 129, 128), (113, 127, 143, 129), (121, 120, 136, 137), (114, 112, 128, 130), (102, 103, 135, 134), (93, 92, 124, 125), (103, 104, 136, 135), (94, 93, 125, 126), (104, 105, 137, 136), (80, 81, 113, 112), (95, 94, 126, 127), (105, 106, 138, 137), (82, 80, 112, 114), (81, 95, 127, 113), (106, 107, 139, 138), (83, 82, 114, 115), (107, 108, 140, 139), (84, 83, 115, 116), (108, 109, 141, 140), (85, 84, 116, 117)])
_uv = me_cylinder_002.uv_layers.new(name='UVMap')
_uv.uv.foreach_set('vector', [0.358, 0.358, 0.642, 0.358, 0.642, 0.642, 0.358, 0.642, 0.358, 0.358, 0.642, 0.358, 0.642, 0.642, 0.358, 0.642, 0.358, 0.358, 0.642, 0.358, 0.642, 0.642, 0.358, 0.642, 0.358, 0.358, 0.642, 0.358, 0.642, 0.642, 0.358, 0.642, 0.358, 0.358, 0.642, 0.358, 0.642, 0.642, 0.358, 0.642, 0.358, 0.358, 0.642, 0.358, 0.642, 0.642, 0.358, 0.642, 0.358, 0.358, 0.642, 0.358, 0.642, 0.642, 0.358, 0.642, 0.358, 0.358, 0.642, 0.358, 0.642, 0.642, 0.358, 0.642, 0.358, 0.358, 0.642, 0.358, 0.642, 0.642, 0.358, 0.642, 0.358, 0.358, 0.642, 0.358, 0.642, 0.642, 0.358, 0.642, 0.358, 0.358, 0.642, 0.358, 0.642, 0.642, 0.358, 0.642, 0.358, 0.358, 0.642, 0.358, 0.642, 0.642, 0.358, 0.642, 0.358, 0.358, 0.642, 0.358, 0.642, 0.642, 0.358, 0.642, 0.358, 0.358, 0.642, 0.358, 0.642, 0.642, 0.358, 0.642, 0.358, 0.358, 0.642, 0.358, 0.642, 0.642, 0.358, 0.642, 0.358, 0.358, 0.642, 0.358, 0.642, 0.642, 0.358, 0.642, 0.358, 0.358, 0.642, 0.358, 0.642, 0.642, 0.358, 0.642, 0.358, 0.358, 0.642, 0.358, 0.642, 0.642, 0.358, 0.642, 0.5, 0.642, 0.5544, 0.6312, 0.6004, 0.6004, 0.6312, 0.5544, 0.642, 0.5, 0.6312, 0.4456, 0.6004, 0.3996, 0.5544, 0.3688, 0.5, 0.358, 0.4456, 0.3688, 0.3996, 0.3996, 0.3688, 0.4456, 0.358, 0.5, 0.3688, 0.5544, 0.3996, 0.6004, 0.4456, 0.6312, 0.358, 0.358, 0.642, 0.358, 0.642, 0.642, 0.358, 0.642, 0.358, 0.358, 0.642, 0.358, 0.642, 0.642, 0.358, 0.642, 0.358, 0.358, 0.642, 0.358, 0.642, 0.642, 0.358, 0.642, 0.358, 0.358, 0.642, 0.358, 0.642, 0.642, 0.358, 0.642, 0.358, 0.358, 0.642, 0.358, 0.642, 0.642, 0.358, 0.642, 0.358, 0.358, 0.642, 0.358, 0.642, 0.642, 0.358, 0.642, 0.358, 0.358, 0.642, 0.358, 0.642, 0.642, 0.358, 0.642, 0.358, 0.358, 0.642, 0.358, 0.642, 0.642, 0.358, 0.642, 0.358, 0.358, 0.642, 0.358, 0.642, 0.642, 0.358, 0.642, 0.358, 0.358, 0.642, 0.358, 0.642, 0.642, 0.358, 0.642, 0.358, 0.358, 0.642, 0.358, 0.642, 0.642, 0.358, 0.642, 0.358, 0.358, 0.642, 0.358, 0.642, 0.642, 0.358, 0.642, 0.358, 0.358, 0.642, 0.358, 0.642, 0.642, 0.358, 0.642, 0.358, 0.358, 0.642, 0.358, 0.642, 0.642, 0.358, 0.642, 0.358, 0.358, 0.642, 0.358, 0.642, 0.642, 0.358, 0.642, 0.358, 0.358, 0.642, 0.358, 0.642, 0.642, 0.358, 0.642, 0.358, 0.358, 0.642, 0.358, 0.642, 0.642, 0.358, 0.642, 0.358, 0.358, 0.642, 0.358, 0.642, 0.642, 0.358, 0.642, 0.358, 0.358, 0.642, 0.358, 0.642, 0.642, 0.358, 0.642, 0.358, 0.358, 0.642, 0.358, 0.642, 0.642, 0.358, 0.642, 0.358, 0.358, 0.642, 0.358, 0.642, 0.642, 0.358, 0.642, 0.358, 0.358, 0.642, 0.358, 0.642, 0.642, 0.358, 0.642, 0.358, 0.358, 0.642, 0.358, 0.642, 0.642, 0.358, 0.642, 0.358, 0.358, 0.642, 0.358, 0.642, 0.642, 0.358, 0.642, 0.358, 0.358, 0.642, 0.358, 0.642, 0.642, 0.358, 0.642, 0.358, 0.358, 0.642, 0.358, 0.642, 0.642, 0.358, 0.642, 0.358, 0.358, 0.642, 0.358, 0.642, 0.642, 0.358, 0.642, 0.358, 0.358, 0.642, 0.358, 0.642, 0.642, 0.358, 0.642, 0.358, 0.358, 0.642, 0.358, 0.642, 0.642, 0.358, 0.642, 0.358, 0.358, 0.642, 0.358, 0.642, 0.642, 0.358, 0.642, 0.358, 0.358, 0.642, 0.358, 0.642, 0.642, 0.358, 0.642, 0.358, 0.358, 0.642, 0.358, 0.642, 0.642, 0.358, 0.642, 0.358, 0.358, 0.642, 0.358, 0.642, 0.642, 0.358, 0.642, 0.358, 0.358, 0.642, 0.358, 0.642, 0.642, 0.358, 0.642, 0.358, 0.358, 0.642, 0.358, 0.642, 0.642, 0.358, 0.642, 0.358, 0.358, 0.642, 0.358, 0.642, 0.642, 0.358, 0.642, 0.358, 0.358, 0.642, 0.358, 0.642, 0.642, 0.358, 0.642, 0.358, 0.358, 0.642, 0.358, 0.642, 0.642, 0.358, 0.642, 0.358, 0.358, 0.642, 0.358, 0.642, 0.642, 0.358, 0.642, 0.358, 0.358, 0.642, 0.358, 0.642, 0.642, 0.358, 0.642, 0.358, 0.358, 0.642, 0.358, 0.642, 0.642, 0.358, 0.642, 0.358, 0.358, 0.642, 0.358, 0.642, 0.642, 0.358, 0.642, 0.358, 0.358, 0.642, 0.358, 0.642, 0.642, 0.358, 0.642, 0.358, 0.358, 0.642, 0.358, 0.642, 0.642, 0.358, 0.642, 0.358, 0.358, 0.642, 0.358, 0.642, 0.642, 0.358, 0.642, 0.358, 0.358, 0.642, 0.358, 0.642, 0.642, 0.358, 0.642, 0.358, 0.358, 0.642, 0.358, 0.642, 0.642, 0.358, 0.642, 0.358, 0.358, 0.642, 0.358, 0.642, 0.642, 0.358, 0.642, 0.358, 0.358, 0.642, 0.358, 0.642, 0.642, 0.358, 0.642, 0.358, 0.358, 0.642, 0.358, 0.642, 0.642, 0.358, 0.642, 0.358, 0.358, 0.642, 0.358, 0.642, 0.642, 0.358, 0.642, 0.358, 0.358, 0.642, 0.358, 0.642, 0.642, 0.358, 0.642, 0.358, 0.358, 0.642, 0.358, 0.642, 0.642, 0.358, 0.642, 0.358, 0.358, 0.642, 0.358, 0.642, 0.642, 0.358, 0.642, 0.358, 0.358, 0.642, 0.358, 0.642, 0.642, 0.358, 0.642, 0.358, 0.358, 0.642, 0.358, 0.642, 0.642, 0.358, 0.642, 0.358, 0.358, 0.642, 0.358, 0.642, 0.642, 0.358, 0.642, 0.358, 0.358, 0.642, 0.358, 0.642, 0.642, 0.358, 0.642, 0.358, 0.358, 0.642, 0.358, 0.642, 0.642, 0.358, 0.642, 0.358, 0.358, 0.642, 0.358, 0.642, 0.642, 0.358, 0.642, 0.358, 0.358, 0.642, 0.358, 0.642, 0.642, 0.358, 0.642, 0.358, 0.358, 0.642, 0.358, 0.642, 0.642, 0.358, 0.642, 0.358, 0.358, 0.642, 0.358, 0.642, 0.642, 0.358, 0.642, 0.5, 0.642, 0.5544, 0.6312, 0.6004, 0.6004, 0.6312, 0.5544, 0.642, 0.5, 0.6312, 0.4456, 0.6004, 0.3996, 0.5544, 0.3688, 0.5, 0.358, 0.4456, 0.3688, 0.3996, 0.3996, 0.3688, 0.4456, 0.358, 0.5, 0.3688, 0.5544, 0.3996, 0.6004, 0.4456, 0.6312, 0.358, 0.358, 0.642, 0.358, 0.642, 0.642, 0.358, 0.642, 0.358, 0.358, 0.642, 0.358, 0.642, 0.642, 0.358, 0.642, 0.358, 0.358, 0.642, 0.358, 0.642, 0.642, 0.358, 0.642, 0.358, 0.358, 0.642, 0.358, 0.642, 0.642, 0.358, 0.642, 0.358, 0.358, 0.642, 0.358, 0.642, 0.642, 0.358, 0.642, 0.358, 0.358, 0.642, 0.358, 0.642, 0.642, 0.358, 0.642, 0.358, 0.358, 0.642, 0.358, 0.642, 0.642, 0.358, 0.642, 0.358, 0.358, 0.642, 0.358, 0.642, 0.642, 0.358, 0.642, 0.358, 0.358, 0.642, 0.358, 0.642, 0.642, 0.358, 0.642, 0.358, 0.358, 0.642, 0.358, 0.642, 0.642, 0.358, 0.642, 0.358, 0.358, 0.642, 0.358, 0.642, 0.642, 0.358, 0.642, 0.358, 0.358, 0.642, 0.358, 0.642, 0.642, 0.358, 0.642, 0.358, 0.358, 0.642, 0.358, 0.642, 0.642, 0.358, 0.642, 0.358, 0.358, 0.642, 0.358, 0.642, 0.642, 0.358, 0.642, 0.358, 0.358, 0.642, 0.358, 0.642, 0.642, 0.358, 0.642, 0.358, 0.358, 0.642, 0.358, 0.642, 0.642, 0.358, 0.642, 0.358, 0.358, 0.642, 0.358, 0.642, 0.642, 0.358, 0.642, 0.358, 0.358, 0.642, 0.358, 0.642, 0.642, 0.358, 0.642, 0.358, 0.358, 0.642, 0.358, 0.642, 0.642, 0.358, 0.642, 0.358, 0.358, 0.642, 0.358, 0.642, 0.642, 0.358, 0.642, 0.358, 0.358, 0.642, 0.358, 0.642, 0.642, 0.358, 0.642, 0.358, 0.358, 0.642, 0.358, 0.642, 0.642, 0.358, 0.642, 0.358, 0.358, 0.642, 0.358, 0.642, 0.642, 0.358, 0.642, 0.358, 0.358, 0.642, 0.358, 0.642, 0.642, 0.358, 0.642, 0.358, 0.358, 0.642, 0.358, 0.642, 0.642, 0.358, 0.642, 0.358, 0.358, 0.642, 0.358, 0.642, 0.642, 0.358, 0.642, 0.358, 0.358, 0.642, 0.358, 0.642, 0.642, 0.358, 0.642, 0.358, 0.358, 0.642, 0.358, 0.642, 0.642, 0.358, 0.642, 0.358, 0.358, 0.642, 0.358, 0.642, 0.642, 0.358, 0.642, 0.358, 0.358, 0.642, 0.358, 0.642, 0.642, 0.358, 0.642, 0.358, 0.358, 0.642, 0.358, 0.642, 0.642, 0.358, 0.642, 0.358, 0.358, 0.642, 0.358, 0.642, 0.642, 0.358, 0.642, 0.358, 0.358, 0.642, 0.358, 0.642, 0.642, 0.358, 0.642, 0.358, 0.358, 0.642, 0.358, 0.642, 0.642, 0.358, 0.642, 0.358, 0.358, 0.642, 0.358, 0.642, 0.642, 0.358, 0.642, 0.358, 0.358, 0.642, 0.358, 0.642, 0.642, 0.358, 0.642, 0.358, 0.358, 0.642, 0.358, 0.642, 0.642, 0.358, 0.642, 0.358, 0.358, 0.642, 0.358, 0.642, 0.642, 0.358, 0.642, 0.358, 0.358, 0.642, 0.358, 0.642, 0.642, 0.358, 0.642, 0.358, 0.358, 0.642, 0.358, 0.642, 0.642, 0.358, 0.642, 0.358, 0.358, 0.642, 0.358, 0.642, 0.642, 0.358, 0.642, 0.358, 0.358, 0.642, 0.358, 0.642, 0.642, 0.358, 0.642, 0.358, 0.358, 0.642, 0.358, 0.642, 0.642, 0.358, 0.642, 0.358, 0.358, 0.642, 0.358, 0.642, 0.642, 0.358, 0.642, 0.358, 0.358, 0.642, 0.358, 0.642, 0.642, 0.358, 0.642, 0.358, 0.358, 0.642, 0.358, 0.642, 0.642, 0.358, 0.642, 0.358, 0.358, 0.642, 0.358, 0.642, 0.642, 0.358, 0.642])
me_cylinder_002.materials.append(mat_pot)
me_cylinder_002.use_remesh_preserve_volume = False
me_cylinder_002.use_remesh_preserve_attributes = False
me_cylinder_002.use_mirror_vertex_groups = False
me_cylinder_002.update()
arm_armature = bpy.data.armatures.new('Armature')  # bones are not reproduced

# ---- objects
ob_armature = bpy.data.objects.new('Armature', arm_armature)
ob_plant = bpy.data.objects.new('Plant', me_untitled)
ob_stems = bpy.data.objects.new('Stems', me_cylinder)
ob_pot = bpy.data.objects.new('Pot', me_cylinder_002)
ob_camera = bpy.data.objects.new('Camera', cam_camera)

# ---- transforms, parenting, visibility, modifiers, constraints
ob_armature.location = (0.0, -0.2537, -1.3)
ob_armature.show_in_front = True
ob_armature.lineart.crease_threshold = 0.0
ob_plant.parent = ob_armature
ob_plant.matrix_parent_inverse = Matrix(((1.0, 0.0, 0.0, 0.0), (0.0, 1.0, 0.0, 0.2537), (0.0, 0.0, 1.0, 1.3), (0.0, 0.0, 0.0, 1.0)))
ob_plant.location = (0.0, 0.0, 0.0)
ob_plant.color = (0.8, 0.8, 0.8, 1.0)
ob_plant.lineart.crease_threshold = 0.0
_vg = ob_plant.vertex_groups.new(name='Bone')
for _i, _w in zip([0, 1, 2, 3, 4, 5, 6, 7, 8, 9, 10, 11, 12, 13, 14, 15, 17, 19, 20, 21, 22, 23, 25, 27, 29, 30, 31, 32, 35, 37, 41, 42, 43, 47, 48, 49, 50, 51, 52, 53, 54, 55, 56, 57, 58, 59, 61, 63, 64, 65, 66, 68, 69, 70, 71, 72, 73, 74, 75, 76, 77, 78, 79, 80, 81, 82, 83, 84, 85, 86, 87, 88, 89, 90, 91, 92, 94, 96, 97, 98, 99, 101, 102, 103, 104, 105, 106, 107, 108, 109, 110, 111, 112, 113, 115, 117, 118, 119, 120, 140, 141, 142, 143, 144, 145, 146, 147, 148, 149, 150, 151, 152, 153, 154, 155, 156, 157, 185, 194, 195, 196, 197, 198, 199, 200, 201, 202, 203, 204, 205, 206, 207, 208, 209, 210, 211, 212, 213, 214, 215, 216, 217, 218, 219, 220, 221, 222, 223, 224, 225, 226, 227, 228, 229, 249, 252, 254, 255, 256, 258, 259, 260, 261, 262, 264, 265, 284, 285, 286, 287, 288, 289, 290, 291, 292, 293, 294, 295, 296, 297, 298, 299, 300, 301, 302, 303, 304, 305, 306, 307, 308, 309, 310, 311, 312, 313, 314, 315, 316, 317, 318, 319], [0.9207, 0.9336, 0.9335, 0.9202, 0.8911, 0.8403, 0.7576, 0.7361, 0.7657, 0.8718, 0.9986, 0.4017, 0.1044, 0.2823, 0.07613, 0.09659, 0.1579, 0.4682, 0.07697, 0.05531, 0.08564, 0.4132, 0.3678, 0.04342, 0.1581, 0.08184, 0.483, 0.1573, 0.3887, 0.3584, 0.07396, 0.06732, 0.4756, 0.491, 0.09327, 0.4298, 0.09928, 0.1664, 0.1984, 0.2662, 0.3045, 0.4803, 0.2976, 0.1778, 0.09477, 0.399, 0.4505, 0.1999, 0.362, 0.4861, 0.2628, 0.4789, 0.4327, 0.4791, 0.4307, 0.4516, 0.4496, 0.4656, 0.4651, 0.4847, 0.4659, 0.4508, 0.4318, 0.4157, 0.2089, 0.4145, 0.1952, 0.2534, 0.2062, 0.3327, 0.3215, 0.4519, 0.3317, 0.2385, 0.2097, 0.3833, 0.4113, 0.1857, 0.1725, 0.4697, 0.1746, 0.5005, 0.3725, 0.5736, 0.3944, 0.4165, 0.4302, 0.4755, 0.525, 0.5114, 0.4907, 0.4263, 0.3901, 0.4333, 0.4117, 0.2792, 0.4704, 0.5006, 0.9395, 0.09389, 0.09604, 0.09888, 0.0956, 0.09968, 0.1046, 0.1126, 0.1044, 0.1146, 0.1251, 0.1369, 0.1239, 0.1493, 0.1361, 0.1199, 0.1119, 0.1055, 0.1011, 0.01055, 0.1124, 0.1153, 0.08294, 0.0845, 0.1164, 0.1156, 0.0757, 0.07947, 0.1142, 0.1101, 0.06612, 0.07078, 0.02999, 0.04769, 0.06033, 0.06582, 0.0704, 0.07351, 0.3632, 0.3562, 0.3877, 0.3902, 0.3481, 0.3409, 0.3766, 0.3842, 0.3314, 0.3421, 0.3689, 0.3618, 0.3989, 0.3935, 0.3932, 0.3947, 0.3959, 0.3962, 0.05027, 0.04162, 0.06722, 0.1162, 0.05496, 0.1349, 0.06299, 0.02212, 0.08438, 0.05733, 0.1135, 0.0382, 0.4331, 0.4337, 0.432, 0.4319, 0.4347, 0.4361, 0.4334, 0.4323, 0.4397, 0.4426, 0.4405, 0.4365, 0.4358, 0.4284, 0.4255, 0.428, 0.4295, 0.4303, 0.2085, 0.2066, 0.2107, 0.2158, 0.2032, 0.2023, 0.1876, 0.194, 0.2077, 0.2152, 0.1951, 0.1874, 0.1731, 0.1695, 0.1737, 0.1788, 0.1867, 0.1915]): _vg.add([_i], _w, 'REPLACE')
_vg = ob_plant.vertex_groups.new(name='Bone.001')
for _i, _w in zip([81, 83, 84, 85, 90, 91, 113, 115, 117, 118, 120, 177, 180, 181, 184, 185, 186, 187, 188, 189, 190, 191, 192, 193, 254, 255, 256, 257, 258, 259, 302, 303, 304, 305, 306, 307, 308, 309, 310, 311, 312, 313, 314, 315, 316, 317, 318, 319], [0.1052, 0.09998, 0.02613, 0.009377, 0.02038, 0.112, 0.008206, 0.03825, 0.09159, 0.1793, 8.347e-05, 0.009387, 0.06152, 0.1142, 0.2833, 0.4713, 0.8621, 0.09983, 0.5566, 0.3888, 0.1551, 0.08607, 0.04379, 0.005272, 0.6025, 0.5571, 0.9177, 0.9468, 0.7033, 0.7389, 0.1024, 0.09662, 0.1116, 0.1195, 0.08557, 0.07639, 0.07359, 0.08808, 0.06065, 0.05358, 0.04694, 0.05672, 0.03664, 0.05038, 0.06733, 0.07727, 0.08944, 0.09607]): _vg.add([_i], _w, 'REPLACE')
_vg = ob_plant.vertex_groups.new(name='Bone.002')
for _i, _w in zip([114, 116, 176, 177, 178, 180, 181, 182, 183, 184, 185, 186, 187, 188, 189, 190, 191, 192, 193, 254, 255, 257, 258, 259], [0.1569, 0.1323, 0.2331, 0.4009, 0.06128, 0.6153, 0.6916, 0.9621, 0.9056, 0.5898, 0.3933, 0.1287, 0.8924, 0.3829, 0.5379, 0.6634, 0.5793, 0.3365, 0.199, 0.1852, 0.09847, 0.007808, 0.06557, 0.1448]): _vg.add([_i], _w, 'REPLACE')
_vg = ob_plant.vertex_groups.new(name='Bone.003')
for _i, _w in zip([114, 116, 121, 176, 177, 178, 179, 180, 181, 183, 184, 185, 188, 189, 190, 191, 192, 193], [0.8296, 0.8486, 0.999, 0.7468, 0.5645, 0.9374, 0.9929, 0.3129, 0.1752, 0.08995, 0.0785, 0.05076, 0.004234, 0.057, 0.175, 0.331, 0.6146, 0.7722]): _vg.add([_i], _w, 'REPLACE')
_vg = ob_plant.vertex_groups.new(name='Bone.004')
for _i, _w in zip([12, 14, 15, 22, 59, 61, 62, 63, 64, 65, 66, 101, 102, 103, 104, 105, 106, 107, 108, 110, 111, 112, 159, 162, 163, 164, 166, 167, 168, 169, 170, 171, 172, 173, 174, 175, 194, 195, 196, 197, 198, 199, 200, 201, 202, 203, 204, 205, 206, 207, 208, 209, 210, 211, 212, 213, 214, 215, 216, 217, 218, 219, 220, 221, 222, 223, 224, 225, 226, 227, 228, 229, 260, 261, 262, 263, 264, 265], [0.09293, 0.0654, 0.02556, 0.07467, 0.1331, 0.1343, 0.02728, 0.3798, 0.4051, 0.000575, 0.4421, 0.05312, 0.2945, 0.03412, 0.3151, 0.2037, 0.1896, 0.1222, 0.1096, 0.1163, 0.2064, 0.3142, 0.02031, 0.06805, 0.1302, 0.003937, 0.3355, 0.5134, 0.4977, 0.2705, 0.598, 0.4555, 0.2186, 0.1286, 0.07556, 0.05014, 0.1007, 0.1027, 0.07121, 0.07335, 0.102, 0.09856, 0.06152, 0.0668, 0.09007, 0.07933, 0.03937, 0.05309, 0.005672, 0.02299, 0.0469, 0.05439, 0.05935, 0.06271, 0.2827, 0.2712, 0.3063, 0.3133, 0.2561, 0.2396, 0.2755, 0.2952, 0.2098, 0.2006, 0.2188, 0.2363, 0.2407, 0.2592, 0.2868, 0.3005, 0.3103, 0.3154, 0.6991, 0.676, 0.8564, 0.9687, 0.7525, 0.7741]): _vg.add([_i], _w, 'REPLACE')
_vg = ob_plant.vertex_groups.new(name='Bone.005')
for _i, _w in zip([60, 62, 63, 64, 66, 67, 158, 159, 160, 161, 162, 163, 164, 165, 166, 167, 168, 169, 170, 171, 172, 173, 174, 175, 260, 261, 262, 264, 265], [0.9804, 0.9593, 0.02667, 0.008903, 0.003982, 0.9851, 0.9767, 0.962, 0.9927, 0.992, 0.9264, 0.8591, 0.9718, 0.9884, 0.6363, 0.4401, 0.4881, 0.7189, 0.3656, 0.5212, 0.7703, 0.8648, 0.9206, 0.9473, 0.2039, 0.09474, 0.00177, 0.06232, 0.1532]): _vg.add([_i], _w, 'REPLACE')
_vg = ob_plant.vertex_groups.new(name='Bone.006')
for _i, _w in zip([12, 14, 22, 68, 69, 70, 71, 72, 73, 74, 75, 76, 77, 78, 79, 80, 81, 82, 83, 84, 85, 86, 87, 88, 89, 90, 91, 92, 94, 95, 96, 97, 98, 99, 100, 101, 102, 103, 104, 105, 106, 107, 108, 109, 110, 111, 112, 113, 117, 184, 185, 194, 195, 196, 197, 198, 199, 200, 201, 202, 203, 205, 208, 209, 210, 211, 212, 213, 214, 215, 216, 217, 218, 219, 220, 221, 222, 223, 224, 225, 226, 227, 228, 229, 231, 232, 233, 234, 235, 236, 237, 238, 239, 240, 241, 242, 243, 244, 245, 246, 247, 248, 249, 250, 251, 252, 253, 254, 255, 284, 285, 286, 287, 288, 289, 290, 291, 292, 293, 294, 295, 296, 297, 298, 299, 300, 301, 302, 303, 304, 305, 306, 307, 308, 309, 310, 311, 312, 313, 314, 315, 316, 317, 318, 319], [0.07479, 0.04925, 0.058, 0.0344, 0.1345, 0.03361, 0.1386, 0.09672, 0.1009, 0.06883, 0.06974, 0.01111, 0.06814, 0.0985, 0.1364, 0.1686, 0.5822, 0.171, 0.6096, 0.4933, 0.5876, 0.3345, 0.357, 0.09611, 0.3367, 0.523, 0.5807, 0.2074, 0.1603, 0.08367, 0.561, 0.5961, 0.05287, 0.5475, 0.01749, 0.05921, 0.2804, 0.04548, 0.2372, 0.2288, 0.2276, 0.136, 0.1254, 0.001257, 0.1287, 0.2178, 0.2446, 0.1746, 0.5652, 0.006209, 0.0484, 0.08181, 0.0818, 0.05363, 0.05648, 0.07738, 0.06812, 0.03298, 0.04651, 0.03531, 0.01405, 0.0117, 0.01627, 0.02759, 0.03736, 0.04409, 0.2997, 0.3152, 0.2512, 0.2447, 0.3334, 0.3506, 0.2798, 0.2607, 0.3753, 0.3594, 0.311, 0.3174, 0.2568, 0.2587, 0.2492, 0.2419, 0.2365, 0.2342, 0.02861, 0.03361, 0.01689, 0.1063, 0.2395, 0.1295, 0.06254, 0.6768, 0.8071, 0.9883, 0.954, 0.8444, 0.7431, 0.4091, 0.25, 0.1549, 0.1072, 0.8811, 0.8537, 0.9976, 0.9954, 0.8717, 0.8993, 0.1105, 0.1971, 0.1338, 0.1326, 0.136, 0.1363, 0.1307, 0.1278, 0.1333, 0.1353, 0.1207, 0.1149, 0.1191, 0.1271, 0.1285, 0.1431, 0.1491, 0.1441, 0.141, 0.1394, 0.5829, 0.5868, 0.5786, 0.5684, 0.5936, 0.5955, 0.6247, 0.6119, 0.5845, 0.5697, 0.6098, 0.6252, 0.6537, 0.6611, 0.6526, 0.6425, 0.6265, 0.6169]): _vg.add([_i], _w, 'REPLACE')
_vg = ob_plant.vertex_groups.new(name='Bone.007')
for _i, _w in zip([92, 93, 95, 96, 97, 99, 100, 230, 231, 232, 233, 234, 235, 236, 237, 238, 239, 241, 242, 243, 244, 245, 246, 247, 248, 249, 252, 253], [0.001778, 0.9934, 0.9156, 0.06762, 0.05892, 0.1033, 0.966, 0.9867, 0.9602, 0.9579, 0.9663, 0.8924, 0.7574, 0.8702, 0.9371, 0.3136, 0.1753, 0.04135, 0.1387, 0.2474, 0.5872, 0.7478, 0.8437, 0.8919, 0.0718, 0.04159, 0.02333, 0.05736]): _vg.add([_i], _w, 'REPLACE')
_vg = ob_plant.vertex_groups.new(name='Bone.008')
for _i, _w in zip([0, 1, 2, 3, 4, 5, 6, 7, 8, 9, 11, 12, 13, 14, 15, 16, 17, 18, 19, 20, 21, 22, 23, 24, 25, 26, 27, 28, 29, 30, 31, 32, 33, 34, 35, 37, 39, 40, 41, 42, 43, 44, 47, 48, 49, 50, 51, 52, 53, 54, 55, 56, 57, 58, 59, 61, 63, 64, 65, 66, 68, 69, 70, 71, 72, 73, 74, 75, 76, 77, 78, 79, 80, 81, 82, 83, 84, 85, 86, 87, 88, 89, 90, 91, 92, 94, 96, 97, 98, 99, 101, 102, 103, 104, 105, 106, 107, 108, 109, 110, 111, 112, 113, 115, 117, 118, 119, 131, 134, 135, 140, 141, 142, 143, 144, 145, 146, 147, 148, 149, 150, 151, 152, 153, 154, 155, 156, 157, 167, 194, 195, 196, 197, 198, 199, 200, 201, 202, 203, 204, 205, 206, 207, 208, 209, 210, 211, 212, 213, 214, 215, 216, 217, 218, 219, 220, 221, 222, 223, 224, 225, 226, 227, 228, 229, 249, 252, 258, 259, 260, 261, 262, 264, 265, 266, 267, 268, 269, 270, 271, 272, 273, 274, 275, 276, 277, 278, 279, 280, 281, 282, 283, 284, 285, 286, 287, 288, 289, 290, 291, 292, 293, 294, 295, 296, 297, 298, 299, 300, 301, 302, 303, 304, 305, 306, 307, 308, 309, 310, 311, 312, 313, 314, 315, 316, 317, 318, 319], [0.07932, 0.06638, 0.06654, 0.07984, 0.1089, 0.1597, 0.2424, 0.2639, 0.2343, 0.1282, 0.5879, 0.5783, 0.7165, 0.6308, 0.7775, 0.9023, 0.8009, 0.9908, 0.5306, 0.9057, 0.8469, 0.6196, 0.5741, 0.4632, 0.624, 0.3254, 0.7897, 0.8738, 0.7901, 0.894, 0.5153, 0.8021, 0.8898, 0.4236, 0.5714, 0.5925, 0.156, 0.1709, 0.7642, 0.7736, 0.5196, 0.9959, 0.489, 0.7433, 0.5461, 0.7439, 0.7071, 0.6922, 0.6772, 0.6321, 0.5114, 0.6421, 0.7122, 0.7486, 0.4549, 0.4054, 0.382, 0.2034, 0.4867, 0.2681, 0.4789, 0.4327, 0.4791, 0.4307, 0.4516, 0.4496, 0.4656, 0.4651, 0.4847, 0.4659, 0.4508, 0.4318, 0.4043, 0.1037, 0.404, 0.09521, 0.2153, 0.1765, 0.3096, 0.3004, 0.4458, 0.3099, 0.2033, 0.09766, 0.3833, 0.4113, 0.1857, 0.1725, 0.4697, 0.1746, 0.3872, 0.05266, 0.3366, 0.05328, 0.151, 0.1526, 0.2663, 0.2399, 0.44, 0.2643, 0.1495, 0.05106, 0.3578, 0.5355, 0.04475, 0.3244, 0.4935, 0.03304, 0.05149, 0.009729, 0.7381, 0.7259, 0.7397, 0.747, 0.7041, 0.6711, 0.7126, 0.7287, 0.6362, 0.6358, 0.7024, 0.7051, 0.7071, 0.7108, 0.7197, 0.7275, 0.7354, 0.742, 0.00764, 0.5586, 0.5539, 0.62, 0.6211, 0.5578, 0.5726, 0.6236, 0.6208, 0.6219, 0.6611, 0.7209, 0.6729, 0.6777, 0.6223, 0.5949, 0.5995, 0.6203, 0.6294, 0.0544, 0.0575, 0.0548, 0.05177, 0.06237, 0.06895, 0.06809, 0.05989, 0.08344, 0.09783, 0.1013, 0.08452, 0.1035, 0.08865, 0.07083, 0.06296, 0.0573, 0.05417, 0.05027, 0.04162, 0.0856, 0.02795, 0.06095, 0.1449, 0.06036, 0.0717, 0.007135, 0.468, 0.4675, 0.3748, 0.4184, 0.4726, 0.4819, 0.372, 0.3723, 0.5135, 0.5725, 0.4881, 0.3579, 0.181, 0.2431, 0.291, 0.2956, 0.2796, 0.2986, 0.4331, 0.4337, 0.432, 0.4319, 0.4347, 0.4361, 0.4334, 0.4323, 0.4397, 0.4426, 0.4405, 0.4365, 0.4358, 0.4284, 0.4255, 0.428, 0.4295, 0.4303, 0.1061, 0.11, 0.09909, 0.09632, 0.1176, 0.1259, 0.114, 0.106, 0.1471, 0.1616, 0.1466, 0.1307, 0.1298, 0.1191, 0.1064, 0.1015, 0.0973, 0.09545]): _vg.add([_i], _w, 'REPLACE')
_vg = ob_plant.vertex_groups.new(name='Bone.009')
for _i, _w in zip([12, 14, 15, 16, 21, 22, 24, 26, 27, 28, 29, 32, 33, 34, 35, 36, 37, 38, 39, 40, 41, 42, 45, 46, 48, 50, 51, 52, 53, 54, 56, 57, 58, 122, 123, 126, 127, 128, 130, 131, 132, 133, 134, 135, 136, 137, 138, 139, 140, 141, 142, 143, 144, 145, 146, 147, 148, 149, 150, 151, 152, 153, 154, 155, 156, 157, 194, 195, 196, 197, 198, 199, 200, 201, 202, 203, 204, 205, 206, 207, 208, 209, 210, 211, 266, 267, 268, 269, 270, 271, 272, 273, 274, 275, 276, 277, 278, 279, 280, 281, 282, 283], [0.1496, 0.178, 0.07202, 0.05861, 0.06498, 0.1621, 0.5325, 0.6716, 0.1636, 0.1151, 0.0518, 0.03115, 0.09076, 0.5728, 0.02639, 0.06987, 0.04296, 0.07723, 0.7925, 0.7713, 0.1549, 0.1507, 0.9784, 0.07755, 0.1634, 0.1568, 0.1265, 0.1093, 0.0566, 0.06341, 0.06026, 0.11, 0.1566, 0.07082, 0.09718, 0.1647, 0.293, 0.08097, 0.7001, 0.8116, 0.9898, 0.9395, 0.7842, 0.6783, 0.3167, 0.1853, 0.1107, 0.08044, 0.168, 0.1781, 0.1614, 0.1574, 0.1962, 0.2244, 0.1748, 0.1669, 0.2491, 0.2391, 0.1607, 0.171, 0.1436, 0.1531, 0.1604, 0.1605, 0.159, 0.1569, 0.1465, 0.1463, 0.1722, 0.1645, 0.1465, 0.1451, 0.1977, 0.1847, 0.1312, 0.1174, 0.145, 0.1723, 0.2381, 0.2696, 0.2631, 0.2415, 0.2062, 0.1873, 0.5273, 0.5271, 0.6212, 0.578, 0.5207, 0.5097, 0.6228, 0.6231, 0.4731, 0.4079, 0.5058, 0.6369, 0.8167, 0.7537, 0.7053, 0.7009, 0.7174, 0.6985]): _vg.add([_i], _w, 'REPLACE')
_vg = ob_plant.vertex_groups.new(name='Bone.010')
for _i, _w in zip([36, 38, 39, 40, 46, 122, 123, 124, 125, 126, 127, 128, 129, 130, 131, 133, 134, 135, 136, 137, 138, 139], [0.9285, 0.9205, 0.02382, 0.03598, 0.9215, 0.9272, 0.8998, 0.9974, 0.9873, 0.8299, 0.6973, 0.9183, 0.9883, 0.2751, 0.143, 0.05926, 0.1598, 0.2892, 0.6695, 0.8068, 0.8848, 0.9166]): _vg.add([_i], _w, 'REPLACE')
_m = ob_plant.modifiers.new('Armature', 'ARMATURE')
_m.object = ob_armature
ob_stems.location = (0.0, 0.0, 0.0)
ob_stems.hide_viewport = True
ob_stems.hide_select = True
ob_stems.hide_render = True
ob_stems.lineart.crease_threshold = 0.0
ob_pot.location = (0.0, 0.0, 0.0)
ob_pot.hide_viewport = True
ob_pot.hide_select = True
ob_pot.hide_render = True
ob_pot.lineart.crease_threshold = 0.0
ob_camera.location = (-13.54, -0.04853, 0.9019)
ob_camera.rotation_euler = (1.561, 0.001851, -1.554)
ob_camera.lock_rotations_4d = False
ob_camera.empty_display_type = 'ARROWS'
ob_camera.color = (0.0, 0.0, 0.0, 0.0)
ob_camera.hide_viewport = True
ob_camera.hide_select = True
ob_camera.hide_render = True
ob_camera.display_type = 'WIRE'
ob_camera.lineart.crease_threshold = 0.0

# ---- collection membership
col_collection_1.objects.link(ob_armature)
col_collection_1.objects.link(ob_plant)
col_collection_1.objects.link(ob_stems)
col_collection_1.objects.link(ob_pot)
col_collection_1.objects.link(ob_camera)

# ---- scene / render settings (as saved in the file)
scene.camera = ob_camera
scene.frame_start = 1; scene.frame_end = 40; scene.frame_set(15)
scene.render.engine = 'BLENDER_EEVEE_NEXT'
scene.render.dither_intensity = 0.0
scene.cycles.use_denoising = False
scene.cycles.samples = 128
scene.cycles.sampling_pattern = 'TABULATED_SOBOL'
scene.cycles.use_adaptive_sampling = False
scene.cycles.use_light_tree = False
scene.cycles.blur_glossy = 0.0
scene.cycles.sample_clamp_indirect = 0.0
scene.view_settings.view_transform = 'Standard'
bpy.context.view_layer.update()
